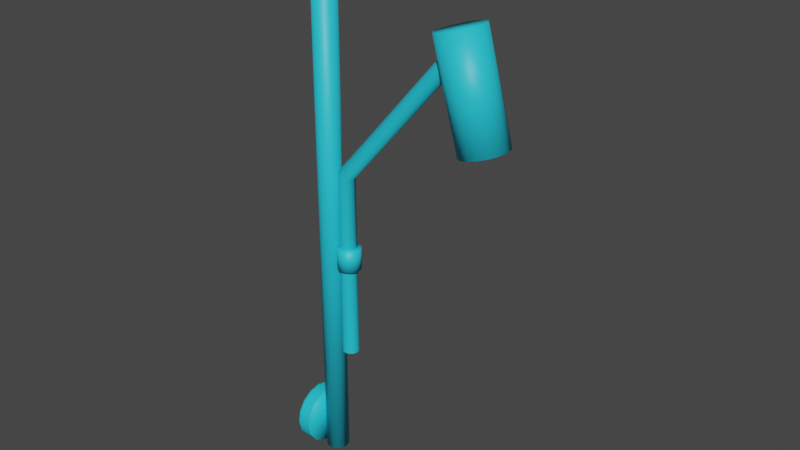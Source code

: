 # Source: light.blend  (saved by Blender 3.3.6; exported with 4.5.12 LTS)
import bpy
from mathutils import Matrix  # noqa: F401  (used for matrix-valued properties, if any)

bpy.ops.wm.read_factory_settings(use_empty=True)
scene = bpy.context.scene
scene.name = 'Scene'

# ---- collections
col_collection = bpy.data.collections.new('Collection'); scene.collection.children.link(col_collection)
col_backup_lamp = bpy.data.collections.new('backup lamp'); scene.collection.children.link(col_backup_lamp)

# ---- materials (node trees are filled in below, after node groups)
mat_chrome = bpy.data.materials.new('Chrome')
mat_chrome.use_transparent_shadow = False

# ---- material node trees
mat_chrome.use_nodes = True; mat_chrome.node_tree.nodes.clear()
_N = mat_chrome.node_tree.nodes; _L = mat_chrome.node_tree.links
n0 = _N.new('ShaderNodeBsdfPrincipled'); n0.name = 'Principled BSDF'; n0.location = (10, 300)
n0.distribution = 'GGX'
n0.subsurface_method = 'RANDOM_WALK_SKIN'
n0.inputs[0].default_value = (0.0192, 0.6189, 0.8, 1.0)
n0.inputs[3].default_value = 1.45
n0.inputs[27].default_value = (0.0, 0.0, 0.0, 1.0)
n0.inputs[28].default_value = 1.0
n1 = _N.new('ShaderNodeOutputMaterial'); n1.name = 'Material Output'; n1.location = (300, 300)
_L.new(n0.outputs[0], n1.inputs[0])
n1.is_active_output = True

# ---- world
world_world = bpy.data.worlds.new('World'); scene.world = world_world
world_world.use_nodes = True; world_world.node_tree.nodes.clear()
_N = world_world.node_tree.nodes; _L = world_world.node_tree.links
n0 = _N.new('ShaderNodeOutputWorld'); n0.name = 'World Output'; n0.location = (300, 300)
n1 = _N.new('ShaderNodeBackground'); n1.name = 'Background'; n1.location = (10, 300)
n1.inputs[0].default_value = (0.05088, 0.05088, 0.05088, 1.0)
_L.new(n1.outputs[0], n0.inputs[0])
n0.is_active_output = True
world_world.color = (0.05088, 0.05088, 0.05088)
world_world.use_sun_shadow = False
world_world.sun_shadow_jitter_overblur = 0.0

# ---- meshes
me_cylinder_004 = bpy.data.meshes.new('Cylinder.004')
me_cylinder_004.from_pydata([(-1.863e-09, 0.03253, 0.03253), (0.01627, 0.03253, 0.03253), (-1.863e-09, 0.03006, 0.02008), (0.01627, 0.03006, 0.02008), (0.0, 0.023, 0.009529), (0.01627, 0.023, 0.009529), (0.0, 0.01245, 0.002477), (0.01627, 0.01245, 0.002477), (0.0, 0.0, 0.0), (0.01627, 0.0, 0.0), (0.0, -0.01245, 0.002477), (0.01627, -0.01245, 0.002477), (0.0, -0.023, 0.009529), (0.01627, -0.023, 0.009529), (-1.863e-09, -0.03006, 0.02008), (0.01627, -0.03006, 0.02008), (-1.863e-09, -0.03253, 0.03253), (0.01627, -0.03253, 0.03253), (-3.725e-09, -0.03006, 0.04498), (0.01627, -0.03006, 0.04498), (-3.725e-09, -0.023, 0.05554), (0.01627, -0.023, 0.05554), (-5.588e-09, -0.01245, 0.06259), (0.01627, -0.01245, 0.06259), (-5.588e-09, 0.0, 0.06507), (0.01627, 0.0, 0.06507), (-5.588e-09, 0.01245, 0.06259), (0.01627, 0.01245, 0.06259), (-3.725e-09, 0.023, 0.05554), (0.01627, 0.023, 0.05554), (-3.725e-09, 0.03006, 0.04498), (0.01627, 0.03006, 0.04498), (0.01461, 0.03253, 0.03253), (0.01461, 0.03006, 0.02008), (0.01461, 0.023, 0.009529), (0.01461, 0.01245, 0.002477), (0.01461, 0.0, 0.0), (0.01461, -0.01245, 0.002477), (0.01461, -0.023, 0.009529), (0.01461, -0.03006, 0.02008), (0.01461, -0.03253, 0.03253), (0.01461, -0.03006, 0.04498), (0.01461, -0.023, 0.05554), (0.01461, -0.01245, 0.06259), (0.01461, 0.0, 0.06507), (0.01461, 0.01245, 0.06259), (0.01461, 0.023, 0.05554), (0.01461, 0.03006, 0.04498), (0.001811, 0.03006, 0.02008), (0.001811, 0.023, 0.009529), (0.001811, 0.01245, 0.002477), (0.001811, 0.0, 0.0), (0.001811, -0.01245, 0.002477), (0.001811, -0.023, 0.009529), (0.001811, -0.03006, 0.02008), (0.001811, -0.03253, 0.03253), (0.001811, -0.03006, 0.04498), (0.001811, -0.023, 0.05554), (0.001811, -0.01245, 0.06259), (0.001811, 0.0, 0.06507), (0.001811, 0.01245, 0.06259), (0.001811, 0.023, 0.05554), (0.001811, 0.03006, 0.04498), (0.001811, 0.03253, 0.03253), (0.0, 0.0, 0.0), (0.0286, 0.0127, -0.0002493), (0.0286, 0.0127, 0.6094), (0.03346, 0.01173, -0.0002493), (0.03346, 0.01173, 0.6094), (0.03758, 0.00898, -0.0002493), (0.03758, 0.00898, 0.6094), (0.04033, 0.00486, -0.0002493), (0.04033, 0.00486, 0.6094), (0.0413, 0.0, -0.0002493), (0.0413, 0.0, 0.6094), (0.04033, -0.00486, -0.0002493), (0.04033, -0.00486, 0.6094), (0.03758, -0.00898, -0.0002493), (0.03758, -0.00898, 0.6094), (0.03346, -0.01173, -0.0002493), (0.03346, -0.01173, 0.6094), (0.0286, -0.0127, -0.0002493), (0.0286, -0.0127, 0.6094), (0.02374, -0.01173, -0.0002493), (0.02374, -0.01173, 0.6094), (0.01962, -0.00898, -0.0002493), (0.01962, -0.00898, 0.6094), (0.01687, -0.00486, -0.0002493), (0.01687, -0.00486, 0.6094), (0.0159, 0.0, -0.0002493), (0.0159, 0.0, 0.6094), (0.01687, 0.00486, -0.0002493), (0.01687, 0.00486, 0.6094), (0.01962, 0.00898, -0.0002493), (0.01962, 0.00898, 0.6094), (0.02374, 0.01173, -0.0002493), (0.02374, 0.01173, 0.6094), (-1.863e-09, 0.03253, 0.5774), (0.01627, 0.03253, 0.5774), (1.863e-09, 0.03006, 0.5649), (0.01627, 0.03006, 0.5649), (5.588e-09, 0.023, 0.5543), (0.01627, 0.023, 0.5543), (9.313e-09, 0.01245, 0.5473), (0.01627, 0.01245, 0.5473), (9.313e-09, 0.0, 0.5448), (0.01627, 0.0, 0.5448), (9.313e-09, -0.01245, 0.5473), (0.01627, -0.01245, 0.5473), (5.588e-09, -0.023, 0.5543), (0.01627, -0.023, 0.5543), (1.863e-09, -0.03006, 0.5649), (0.01627, -0.03006, 0.5649), (-1.863e-09, -0.03253, 0.5774), (0.01627, -0.03253, 0.5774), (-5.588e-09, -0.03006, 0.5898), (0.01627, -0.03006, 0.5898), (-9.313e-09, -0.023, 0.6004), (0.01627, -0.023, 0.6004), (-9.313e-09, -0.01245, 0.6074), (0.01627, -0.01245, 0.6074), (-1.118e-08, 0.0, 0.6099), (0.01627, 0.0, 0.6099), (-9.313e-09, 0.01245, 0.6074), (0.01627, 0.01245, 0.6074), (-9.313e-09, 0.023, 0.6004), (0.01627, 0.023, 0.6004), (-5.588e-09, 0.03006, 0.5898), (0.01627, 0.03006, 0.5898), (0.01356, 0.03253, 0.5774), (0.01356, 0.03006, 0.5649), (0.01356, 0.023, 0.5543), (0.01356, 0.01245, 0.5473), (0.01356, 0.0, 0.5448), (0.01356, -0.01245, 0.5473), (0.01356, -0.023, 0.5543), (0.01356, -0.03006, 0.5649), (0.01356, -0.03253, 0.5774), (0.01356, -0.03006, 0.5898), (0.01356, -0.023, 0.6004), (0.01356, -0.01245, 0.6074), (0.01356, 0.0, 0.6099), (0.01356, 0.01245, 0.6074), (0.01356, 0.023, 0.6004), (0.01356, 0.03006, 0.5898), (0.00204, 0.03006, 0.5649), (0.00204, 0.023, 0.5543), (0.00204, 0.01245, 0.5473), (0.00204, 0.0, 0.5448), (0.00204, -0.01245, 0.5473), (0.00204, -0.023, 0.5543), (0.00204, -0.03006, 0.5649), (0.00204, -0.03253, 0.5774), (0.00204, -0.03006, 0.5898), (0.00204, -0.023, 0.6004), (0.00204, -0.01245, 0.6074), (0.00204, 0.0, 0.6099), (0.00204, 0.01245, 0.6074), (0.00204, 0.023, 0.6004), (0.00204, 0.03006, 0.5898), (0.00204, 0.03253, 0.5774), (0.1765, -0.00783, 0.4899), (0.174, -0.00452, 0.492), (0.1731, 5.194e-08, 0.4928), (0.174, 0.00452, 0.492), (0.1765, 0.00783, 0.4899), (0.1799, 0.009041, 0.4869), (0.1833, 0.00783, 0.4839), (0.1858, 0.004521, 0.4818), (0.1867, 8.024e-08, 0.481), (0.1858, -0.00452, 0.4818), (0.1833, -0.00783, 0.4839), (0.1799, -0.009041, 0.4869), (0.04747, -0.00783, 0.3399), (0.04437, -0.00452, 0.341), (0.04324, -5.965e-08, 0.3414), (0.04437, 0.00452, 0.341), (0.04747, 0.00783, 0.3399), (0.05171, 0.009041, 0.3383), (0.05595, 0.00783, 0.3367), (0.05905, 0.00452, 0.3356), (0.06019, -3.042e-08, 0.3351), (0.05905, -0.00452, 0.3356), (0.05595, -0.00783, 0.3367), (0.05171, -0.009041, 0.3383), (0.04719, -0.00783, 0.1336), (0.04388, -0.00452, 0.1336), (0.04267, -5.946e-08, 0.1336), (0.04388, 0.00452, 0.1336), (0.04719, 0.00783, 0.1336), (0.05171, 0.009041, 0.1336), (0.05623, 0.00783, 0.1336), (0.05954, 0.00452, 0.1336), (0.06075, -3.069e-08, 0.1336), (0.05954, -0.00452, 0.1336), (0.05623, -0.00783, 0.1336), (0.05171, -0.009041, 0.1336), (0.05235, 0.01264, 0.2337), (0.05235, 0.01264, 0.2573), (0.05719, 0.01168, 0.2337), (0.05719, 0.01168, 0.2573), (0.06129, 0.008936, 0.2337), (0.06129, 0.008936, 0.2573), (0.06403, 0.004836, 0.2337), (0.06403, 0.004836, 0.2573), (0.06499, 0.0, 0.2337), (0.06499, 0.0, 0.2573), (0.06403, -0.004836, 0.2337), (0.06403, -0.004836, 0.2573), (0.06129, -0.008936, 0.2337), (0.06129, -0.008936, 0.2573), (0.05719, -0.01168, 0.2337), (0.05719, -0.01168, 0.2573), (0.05235, -0.01264, 0.2337), (0.05235, -0.01264, 0.2573), (0.04752, -0.01168, 0.2337), (0.04752, -0.01168, 0.2573), (0.04342, -0.008936, 0.2337), (0.04342, -0.008936, 0.2573), (0.04068, -0.004836, 0.2337), (0.04068, -0.004836, 0.2573), (0.03971, 0.0, 0.2337), (0.03971, 0.0, 0.2573), (0.04068, 0.004836, 0.2337), (0.04068, 0.004836, 0.2573), (0.04342, 0.008936, 0.2337), (0.04342, 0.008936, 0.2573), (0.04752, 0.01168, 0.2337), (0.04752, 0.01168, 0.2573), (0.186, 0.02461, 0.5144), (0.2156, 0.02202, 0.4066), (0.195, 0.02274, 0.5169), (0.2237, 0.02034, 0.4088), (0.2027, 0.0174, 0.5191), (0.2306, 0.01557, 0.4107), (0.2079, 0.009417, 0.5205), (0.2352, 0.008426, 0.412), (0.2097, -1.196e-09, 0.521), (0.2368, -6.307e-09, 0.4124), (0.2079, -0.009417, 0.5205), (0.2352, -0.008426, 0.412), (0.2027, -0.0174, 0.5191), (0.2306, -0.01557, 0.4107), (0.195, -0.02274, 0.5169), (0.2237, -0.02034, 0.4088), (0.186, -0.02461, 0.5144), (0.2156, -0.02202, 0.4066), (0.1769, -0.02274, 0.512), (0.2075, -0.02034, 0.4043), (0.1692, -0.0174, 0.5098), (0.2006, -0.01557, 0.4024), (0.164, -0.009417, 0.5084), (0.196, -0.008426, 0.4012), (0.1622, 3.886e-09, 0.5079), (0.1944, -1.759e-09, 0.4007), (0.164, 0.009417, 0.5084), (0.196, 0.008426, 0.4012), (0.1692, 0.0174, 0.5098), (0.2006, 0.01557, 0.4024), (0.1769, 0.02274, 0.512), (0.2075, 0.02034, 0.4043), (0.2247, 0.02274, 0.4091), (0.2156, 0.02461, 0.4066), (0.2324, 0.0174, 0.4112), (0.2375, 0.009417, 0.4126), (0.2393, -6.574e-09, 0.4131), (0.2375, -0.009417, 0.4126), (0.2324, -0.0174, 0.4112), (0.2247, -0.02274, 0.4091), (0.2156, -0.02461, 0.4066), (0.2065, -0.02274, 0.4041), (0.1988, -0.0174, 0.402), (0.1937, -0.009417, 0.4005), (0.1919, -1.491e-09, 0.4), (0.1937, 0.009417, 0.4005), (0.1988, 0.0174, 0.402), (0.2065, 0.02274, 0.4041), (0.2182, 0.02034, 0.4288), (0.2101, 0.02202, 0.4265), (0.2251, 0.01557, 0.4307), (0.2297, 0.008426, 0.4319), (0.2313, -5.311e-09, 0.4324), (0.2297, -0.008426, 0.4319), (0.2251, -0.01557, 0.4307), (0.2182, -0.02034, 0.4288), (0.2101, -0.02202, 0.4265), (0.202, -0.02034, 0.4243), (0.1951, -0.01557, 0.4224), (0.1905, -0.008426, 0.4212), (0.1889, -7.632e-10, 0.4207), (0.1905, 0.008426, 0.4212), (0.1951, 0.01557, 0.4224), (0.202, 0.02034, 0.4243), (0.2117, -0.02202, 0.4206), (0.2036, -0.02034, 0.4184), (0.2198, 0.02034, 0.4229), (0.2267, 0.01557, 0.4248), (0.1967, -0.01557, 0.4165), (0.2313, 0.008426, 0.426), (0.1921, -0.008426, 0.4153), (0.233, -5.605e-09, 0.4265), (0.1905, -1.057e-09, 0.4148), (0.2313, -0.008426, 0.426), (0.1921, 0.008426, 0.4153), (0.2267, -0.01557, 0.4248), (0.1967, 0.01557, 0.4165), (0.2198, -0.02034, 0.4229), (0.2036, 0.02034, 0.4184), (0.2117, 0.02202, 0.4206), (0.1967, -0.01557, 0.4165), (0.1921, -0.008426, 0.4153)], [(310, 309)], [(32, 1, 3, 33), (33, 3, 5, 34), (34, 5, 7, 35), (35, 7, 9, 36), (36, 9, 11, 37), (37, 11, 13, 38), (38, 13, 15, 39), (39, 15, 17, 40), (40, 17, 19, 41), (41, 19, 21, 42), (42, 21, 23, 43), (43, 23, 25, 44), (44, 25, 27, 45), (45, 27, 29, 46), (3, 1, 31, 29, 27, 25, 23, 21, 19, 17, 15, 13, 11, 9, 7, 5), (46, 29, 31, 47), (47, 31, 1, 32), (0, 2, 4, 6, 8, 10, 12, 14, 16, 18, 20, 22, 24, 26, 28, 30), (62, 47, 32, 63), (61, 46, 47, 62), (60, 45, 46, 61), (59, 44, 45, 60), (58, 43, 44, 59), (57, 42, 43, 58), (56, 41, 42, 57), (55, 40, 41, 56), (54, 39, 40, 55), (53, 38, 39, 54), (52, 37, 38, 53), (51, 36, 37, 52), (50, 35, 36, 51), (49, 34, 35, 50), (48, 33, 34, 49), (63, 32, 33, 48), (0, 63, 48, 2), (2, 48, 49, 4), (4, 49, 50, 6), (6, 50, 51, 8), (8, 51, 52, 10), (10, 52, 53, 12), (12, 53, 54, 14), (14, 54, 55, 16), (16, 55, 56, 18), (18, 56, 57, 20), (20, 57, 58, 22), (22, 58, 59, 24), (24, 59, 60, 26), (26, 60, 61, 28), (28, 61, 62, 30), (30, 62, 63, 0), (65, 66, 68, 67), (67, 68, 70, 69), (69, 70, 72, 71), (71, 72, 74, 73), (73, 74, 76, 75), (75, 76, 78, 77), (77, 78, 80, 79), (79, 80, 82, 81), (81, 82, 84, 83), (83, 84, 86, 85), (85, 86, 88, 87), (87, 88, 90, 89), (89, 90, 92, 91), (91, 92, 94, 93), (68, 66, 96, 94, 92, 90, 88, 86, 84, 82, 80, 78, 76, 74, 72, 70), (93, 94, 96, 95), (95, 96, 66, 65), (65, 67, 69, 71, 73, 75, 77, 79, 81, 83, 85, 87, 89, 91, 93, 95), (129, 98, 100, 130), (130, 100, 102, 131), (131, 102, 104, 132), (132, 104, 106, 133), (133, 106, 108, 134), (134, 108, 110, 135), (135, 110, 112, 136), (136, 112, 114, 137), (137, 114, 116, 138), (138, 116, 118, 139), (139, 118, 120, 140), (140, 120, 122, 141), (141, 122, 124, 142), (142, 124, 126, 143), (100, 98, 128, 126, 124, 122, 120, 118, 116, 114, 112, 110, 108, 106, 104, 102), (143, 126, 128, 144), (144, 128, 98, 129), (97, 99, 101, 103, 105, 107, 109, 111, 113, 115, 117, 119, 121, 123, 125, 127), (159, 144, 129, 160), (158, 143, 144, 159), (157, 142, 143, 158), (156, 141, 142, 157), (155, 140, 141, 156), (154, 139, 140, 155), (153, 138, 139, 154), (152, 137, 138, 153), (151, 136, 137, 152), (150, 135, 136, 151), (149, 134, 135, 150), (148, 133, 134, 149), (147, 132, 133, 148), (146, 131, 132, 147), (145, 130, 131, 146), (160, 129, 130, 145), (97, 160, 145, 99), (99, 145, 146, 101), (101, 146, 147, 103), (103, 147, 148, 105), (105, 148, 149, 107), (107, 149, 150, 109), (109, 150, 151, 111), (111, 151, 152, 113), (113, 152, 153, 115), (115, 153, 154, 117), (117, 154, 155, 119), (119, 155, 156, 121), (121, 156, 157, 123), (123, 157, 158, 125), (125, 158, 159, 127), (127, 159, 160, 97), (161, 173, 184, 172), (162, 174, 173, 161), (163, 175, 174, 162), (164, 176, 175, 163), (165, 177, 176, 164), (166, 178, 177, 165), (167, 179, 178, 166), (168, 180, 179, 167), (169, 181, 180, 168), (170, 182, 181, 169), (171, 183, 182, 170), (172, 184, 183, 171), (173, 185, 196, 184), (174, 186, 185, 173), (175, 187, 186, 174), (176, 188, 187, 175), (177, 189, 188, 176), (178, 190, 189, 177), (179, 191, 190, 178), (180, 192, 191, 179), (181, 193, 192, 180), (182, 194, 193, 181), (183, 195, 194, 182), (184, 196, 195, 183), (197, 198, 200, 199), (199, 200, 202, 201), (201, 202, 204, 203), (203, 204, 206, 205), (205, 206, 208, 207), (207, 208, 210, 209), (209, 210, 212, 211), (211, 212, 214, 213), (213, 214, 216, 215), (215, 216, 218, 217), (217, 218, 220, 219), (219, 220, 222, 221), (221, 222, 224, 223), (223, 224, 226, 225), (200, 198, 228, 226, 224, 222, 220, 218, 216, 214, 212, 210, 208, 206, 204, 202), (225, 226, 228, 227), (227, 228, 198, 197), (197, 199, 201, 203, 205, 207, 209, 211, 213, 215, 217, 219, 221, 223, 225, 227), (229, 231, 261, 262), (231, 233, 263, 261), (233, 235, 264, 263), (235, 237, 265, 264), (237, 239, 266, 265), (239, 241, 267, 266), (241, 243, 268, 267), (243, 245, 269, 268), (245, 247, 270, 269), (247, 249, 271, 270), (249, 251, 272, 271), (251, 253, 273, 272), (253, 255, 274, 273), (255, 257, 275, 274), (294, 286, 285, 293), (257, 259, 276, 275), (259, 229, 262, 276), (229, 259, 257, 255, 253, 251, 249, 247, 245, 243, 241, 239, 237, 235, 233, 231), (230, 262, 261, 232), (232, 261, 263, 234), (234, 263, 264, 236), (236, 264, 265, 238), (238, 265, 266, 240), (240, 266, 267, 242), (242, 267, 268, 244), (244, 268, 269, 246), (246, 269, 270, 248), (248, 270, 271, 250), (250, 271, 272, 252), (252, 272, 273, 254), (254, 273, 274, 256), (256, 274, 275, 258), (258, 275, 276, 260), (260, 276, 262, 230), (277, 279, 280, 281, 282, 283, 284, 285, 286, 287, 288, 289, 290, 291, 292, 278), (296, 279, 277, 295), (297, 287, 286, 294), (298, 280, 279, 296), (299, 288, 287, 297), (300, 281, 280, 298), (301, 289, 288, 299), (302, 282, 281, 300), (303, 290, 289, 301), (304, 283, 282, 302), (305, 291, 290, 303), (306, 284, 283, 304), (307, 292, 291, 305), (293, 285, 284, 306), (295, 277, 278, 308), (308, 278, 292, 307), (230, 308, 307, 260), (232, 295, 308, 230), (246, 293, 306, 244), (260, 307, 305, 258), (244, 306, 304, 242), (258, 305, 303, 256), (242, 304, 302, 240), (256, 303, 301, 254), (240, 302, 300, 238), (254, 301, 299, 252), (238, 300, 298, 236), (252, 299, 297, 250), (236, 298, 296, 234), (250, 297, 294, 248), (234, 296, 295, 232), (248, 294, 293, 246)])
me_cylinder_004.polygons.foreach_set('use_smooth', [True] * 226)
_uv = me_cylinder_004.uv_layers.new(name='UVMap')
_uv.uv.foreach_set('vector', [0.6706, 0.2175, 0.6733, 0.2175, 0.6733, 0.2383, 0.6706, 0.2383, 0.6706, 0.2383, 0.6733, 0.2383, 0.6733, 0.2575, 0.6706, 0.2575, 0.6706, 0.2575, 0.6733, 0.2575, 0.6733, 0.2723, 0.6706, 0.2723, 0.6706, 0.2723, 0.6733, 0.2723, 0.6733, 0.2915, 0.6706, 0.2915, 0.6706, 0.2915, 0.6733, 0.2915, 0.6733, 0.3123, 0.6706, 0.3123, 0.6706, 0.3123, 0.6733, 0.3123, 0.6733, 0.3316, 0.6706, 0.3316, 0.6597, 0.07403, 0.6625, 0.07403, 0.6625, 0.08875, 0.6597, 0.08875, 0.6597, 0.08875, 0.6625, 0.08875, 0.6625, 0.108, 0.6597, 0.108, 0.6597, 0.108, 0.6625, 0.108, 0.6625, 0.1288, 0.6597, 0.1288, 0.6597, 0.1288, 0.6625, 0.1288, 0.6625, 0.1481, 0.6597, 0.1481, 0.6118, 0.1628, 0.6091, 0.1628, 0.6091, 0.1481, 0.6118, 0.1481, 0.6118, 0.1481, 0.6091, 0.1481, 0.6091, 0.1288, 0.6118, 0.1288, 0.6118, 0.1288, 0.6091, 0.1288, 0.6091, 0.108, 0.6118, 0.108, 0.6118, 0.108, 0.6091, 0.108, 0.6091, 0.08875, 0.6118, 0.08875, 0.568, 0.2962, 0.5827, 0.3109, 0.5907, 0.3301, 0.5907, 0.351, 0.5827, 0.3702, 0.568, 0.3849, 0.5487, 0.3929, 0.5279, 0.3929, 0.5087, 0.3849, 0.4939, 0.3702, 0.486, 0.351, 0.486, 0.3301, 0.4939, 0.3109, 0.5087, 0.2962, 0.5279, 0.2882, 0.5487, 0.2882, 0.6706, 0.1835, 0.6733, 0.1835, 0.6733, 0.1982, 0.6706, 0.1982, 0.6706, 0.1982, 0.6733, 0.1982, 0.6733, 0.2175, 0.6706, 0.2175, 0.5087, 0.5056, 0.5279, 0.4976, 0.5487, 0.4976, 0.568, 0.5056, 0.5827, 0.5203, 0.5907, 0.5395, 0.5907, 0.5603, 0.5827, 0.5796, 0.568, 0.5943, 0.5487, 0.6023, 0.5279, 0.6023, 0.5087, 0.5943, 0.4939, 0.5796, 0.486, 0.5603, 0.486, 0.5395, 0.4939, 0.5203, 0.6496, 0.1982, 0.6706, 0.1982, 0.6706, 0.2175, 0.6496, 0.2175, 0.6496, 0.1835, 0.6706, 0.1835, 0.6706, 0.1982, 0.6496, 0.1982, 0.6328, 0.108, 0.6118, 0.108, 0.6118, 0.08875, 0.6328, 0.08875, 0.6328, 0.1288, 0.6118, 0.1288, 0.6118, 0.108, 0.6328, 0.108, 0.6328, 0.1481, 0.6118, 0.1481, 0.6118, 0.1288, 0.6328, 0.1288, 0.6328, 0.1628, 0.6118, 0.1628, 0.6118, 0.1481, 0.6328, 0.1481, 0.6387, 0.1288, 0.6597, 0.1288, 0.6597, 0.1481, 0.6387, 0.1481, 0.6387, 0.108, 0.6597, 0.108, 0.6597, 0.1288, 0.6387, 0.1288, 0.6387, 0.08875, 0.6597, 0.08875, 0.6597, 0.108, 0.6387, 0.108, 0.6387, 0.07403, 0.6597, 0.07403, 0.6597, 0.08875, 0.6387, 0.08875, 0.6496, 0.3123, 0.6706, 0.3123, 0.6706, 0.3316, 0.6496, 0.3316, 0.6496, 0.2915, 0.6706, 0.2915, 0.6706, 0.3123, 0.6496, 0.3123, 0.6496, 0.2723, 0.6706, 0.2723, 0.6706, 0.2915, 0.6496, 0.2915, 0.6496, 0.2575, 0.6706, 0.2575, 0.6706, 0.2723, 0.6496, 0.2723, 0.6496, 0.2383, 0.6706, 0.2383, 0.6706, 0.2575, 0.6496, 0.2575, 0.6496, 0.2175, 0.6706, 0.2175, 0.6706, 0.2383, 0.6496, 0.2383, 0.6466, 0.2175, 0.6496, 0.2175, 0.6496, 0.2383, 0.6466, 0.2383, 0.6466, 0.2383, 0.6496, 0.2383, 0.6496, 0.2575, 0.6466, 0.2575, 0.6466, 0.2575, 0.6496, 0.2575, 0.6496, 0.2723, 0.6466, 0.2723, 0.6466, 0.2723, 0.6496, 0.2723, 0.6496, 0.2915, 0.6466, 0.2915, 0.6466, 0.2915, 0.6496, 0.2915, 0.6496, 0.3123, 0.6466, 0.3123, 0.6466, 0.3123, 0.6496, 0.3123, 0.6496, 0.3316, 0.6466, 0.3316, 0.6358, 0.07403, 0.6387, 0.07403, 0.6387, 0.08875, 0.6358, 0.08875, 0.6358, 0.08875, 0.6387, 0.08875, 0.6387, 0.108, 0.6358, 0.108, 0.6358, 0.108, 0.6387, 0.108, 0.6387, 0.1288, 0.6358, 0.1288, 0.6358, 0.1288, 0.6387, 0.1288, 0.6387, 0.1481, 0.6358, 0.1481, 0.6358, 0.1628, 0.6328, 0.1628, 0.6328, 0.1481, 0.6358, 0.1481, 0.6358, 0.1481, 0.6328, 0.1481, 0.6328, 0.1288, 0.6358, 0.1288, 0.6358, 0.1288, 0.6328, 0.1288, 0.6328, 0.108, 0.6358, 0.108, 0.6358, 0.108, 0.6328, 0.108, 0.6328, 0.08875, 0.6358, 0.08875, 0.6466, 0.1835, 0.6496, 0.1835, 0.6496, 0.1982, 0.6466, 0.1982, 0.6466, 0.1982, 0.6496, 0.1982, 0.6496, 0.2175, 0.6466, 0.2175, 0.3779, 0.0, 0.3779, 1.0, 0.3704, 1.0, 0.3704, 0.0, 0.486, 0.0, 0.486, 1.0, 0.4802, 1.0, 0.4802, 0.0, 0.4802, 0.0, 0.4802, 1.0, 0.4727, 1.0, 0.4727, 0.0, 0.4727, 0.0, 0.4727, 1.0, 0.4646, 1.0, 0.4646, 0.0, 0.4646, 0.0, 0.4646, 1.0, 0.4571, 1.0, 0.4571, 0.0, 0.4282, 0.0, 0.4282, 1.0, 0.4224, 1.0, 0.4224, 0.0, 0.4224, 0.0, 0.4224, 1.0, 0.4149, 1.0, 0.4149, 0.0, 0.4149, 0.0, 0.4149, 1.0, 0.4068, 1.0, 0.4068, 0.0, 0.4068, 0.0, 0.4068, 1.0, 0.3993, 1.0, 0.3993, 0.0, 0.4571, 0.0, 0.4571, 1.0, 0.4513, 1.0, 0.4513, 0.0, 0.4513, 0.0, 0.4513, 1.0, 0.4438, 1.0, 0.4438, 0.0, 0.4438, 0.0, 0.4438, 1.0, 0.4357, 1.0, 0.4357, 0.0, 0.4357, 0.0, 0.4357, 1.0, 0.4282, 1.0, 0.4282, 0.0, 0.3993, 0.0, 0.3993, 1.0, 0.3935, 1.0, 0.3935, 0.0, 0.09121, 0.6655, 0.0837, 0.6624, 0.07795, 0.6566, 0.07484, 0.6491, 0.07484, 0.641, 0.07795, 0.6335, 0.0837, 0.6277, 0.09121, 0.6246, 0.09934, 0.6246, 0.1069, 0.6277, 0.1126, 0.6335, 0.1157, 0.641, 0.1157, 0.6491, 0.1126, 0.6566, 0.1069, 0.6624, 0.09934, 0.6655, 0.3935, 0.0, 0.3935, 1.0, 0.386, 1.0, 0.386, 0.0, 0.386, 0.0, 0.386, 1.0, 0.3779, 1.0, 0.3779, 0.0, 0.04284, 0.6624, 0.03709, 0.6566, 0.03398, 0.6491, 0.03398, 0.641, 0.03709, 0.6335, 0.04284, 0.6277, 0.05035, 0.6246, 0.05848, 0.6246, 0.06599, 0.6277, 0.07173, 0.6335, 0.07484, 0.641, 0.07484, 0.6491, 0.07173, 0.6566, 0.06599, 0.6624, 0.05848, 0.6655, 0.05035, 0.6655, 0.64, 0.4862, 0.6355, 0.4862, 0.6355, 0.4669, 0.64, 0.4669, 0.6313, 0.0, 0.6358, 0.0, 0.6358, 0.01472, 0.6313, 0.01472, 0.6313, 0.01472, 0.6358, 0.01472, 0.6358, 0.03396, 0.6313, 0.03396, 0.6313, 0.03396, 0.6358, 0.03396, 0.6358, 0.05479, 0.6313, 0.05479, 0.6313, 0.05479, 0.6358, 0.05479, 0.6358, 0.07403, 0.6313, 0.07403, 0.6313, 0.07403, 0.6358, 0.07403, 0.6358, 0.08875, 0.6313, 0.08875, 0.658, 0.01472, 0.6625, 0.01472, 0.6625, 0.03396, 0.658, 0.03396, 0.658, 0.03396, 0.6625, 0.03396, 0.6625, 0.05479, 0.658, 0.05479, 0.658, 0.05479, 0.6625, 0.05479, 0.6625, 0.07403, 0.658, 0.07403, 0.6577, 0.3929, 0.6622, 0.3929, 0.6622, 0.4076, 0.6577, 0.4076, 0.6577, 0.4076, 0.6622, 0.4076, 0.6622, 0.4269, 0.6577, 0.4269, 0.6577, 0.4269, 0.6622, 0.4269, 0.6622, 0.4477, 0.6577, 0.4477, 0.6577, 0.4477, 0.6622, 0.4477, 0.6622, 0.4669, 0.6577, 0.4669, 0.64, 0.5409, 0.6355, 0.5409, 0.6355, 0.5262, 0.64, 0.5262, 0.4939, 0.2062, 0.5087, 0.1915, 0.5279, 0.1835, 0.5487, 0.1835, 0.568, 0.1915, 0.5827, 0.2062, 0.5907, 0.2255, 0.5907, 0.2463, 0.5827, 0.2655, 0.568, 0.2802, 0.5487, 0.2882, 0.5279, 0.2882, 0.5087, 0.2802, 0.4939, 0.2655, 0.486, 0.2463, 0.486, 0.2255, 0.64, 0.5262, 0.6355, 0.5262, 0.6355, 0.507, 0.64, 0.507, 0.64, 0.507, 0.6355, 0.507, 0.6355, 0.4862, 0.64, 0.4862, 0.5279, 0.4976, 0.5087, 0.4896, 0.4939, 0.4749, 0.486, 0.4557, 0.486, 0.4348, 0.4939, 0.4156, 0.5087, 0.4009, 0.5279, 0.3929, 0.5487, 0.3929, 0.568, 0.4009, 0.5827, 0.4156, 0.5907, 0.4348, 0.5907, 0.4557, 0.5827, 0.4749, 0.568, 0.4896, 0.5487, 0.4976, 0.6588, 0.507, 0.64, 0.507, 0.64, 0.4862, 0.6588, 0.4862, 0.6588, 0.5262, 0.64, 0.5262, 0.64, 0.507, 0.6588, 0.507, 0.6588, 0.5409, 0.64, 0.5409, 0.64, 0.5262, 0.6588, 0.5262, 0.6389, 0.4477, 0.6577, 0.4477, 0.6577, 0.4669, 0.6389, 0.4669, 0.6389, 0.4269, 0.6577, 0.4269, 0.6577, 0.4477, 0.6389, 0.4477, 0.6389, 0.4076, 0.6577, 0.4076, 0.6577, 0.4269, 0.6389, 0.4269, 0.6389, 0.3929, 0.6577, 0.3929, 0.6577, 0.4076, 0.6389, 0.4076, 0.6391, 0.05479, 0.658, 0.05479, 0.658, 0.07403, 0.6391, 0.07403, 0.6391, 0.03396, 0.658, 0.03396, 0.658, 0.05479, 0.6391, 0.05479, 0.6391, 0.01472, 0.658, 0.01472, 0.658, 0.03396, 0.6391, 0.03396, 0.6124, 0.07403, 0.6313, 0.07403, 0.6313, 0.08875, 0.6124, 0.08875, 0.6124, 0.05479, 0.6313, 0.05479, 0.6313, 0.07403, 0.6124, 0.07403, 0.6124, 0.03396, 0.6313, 0.03396, 0.6313, 0.05479, 0.6124, 0.05479, 0.6124, 0.01472, 0.6313, 0.01472, 0.6313, 0.03396, 0.6124, 0.03396, 0.6124, 0.0, 0.6313, 0.0, 0.6313, 0.01472, 0.6124, 0.01472, 0.6588, 0.4862, 0.64, 0.4862, 0.64, 0.4669, 0.6588, 0.4669, 0.6622, 0.4862, 0.6588, 0.4862, 0.6588, 0.4669, 0.6622, 0.4669, 0.6091, 0.0, 0.6124, 0.0, 0.6124, 0.01472, 0.6091, 0.01472, 0.6091, 0.01472, 0.6124, 0.01472, 0.6124, 0.03396, 0.6091, 0.03396, 0.6091, 0.03396, 0.6124, 0.03396, 0.6124, 0.05479, 0.6091, 0.05479, 0.6091, 0.05479, 0.6124, 0.05479, 0.6124, 0.07403, 0.6091, 0.07403, 0.6358, 0.0, 0.6391, 0.0, 0.6391, 0.01472, 0.6358, 0.01472, 0.6358, 0.01472, 0.6391, 0.01472, 0.6391, 0.03396, 0.6358, 0.03396, 0.6358, 0.03396, 0.6391, 0.03396, 0.6391, 0.05479, 0.6358, 0.05479, 0.6358, 0.05479, 0.6391, 0.05479, 0.6391, 0.07403, 0.6358, 0.07403, 0.6355, 0.3929, 0.6389, 0.3929, 0.6389, 0.4076, 0.6355, 0.4076, 0.6355, 0.4076, 0.6389, 0.4076, 0.6389, 0.4269, 0.6355, 0.4269, 0.6355, 0.4269, 0.6389, 0.4269, 0.6389, 0.4477, 0.6355, 0.4477, 0.6355, 0.4477, 0.6389, 0.4477, 0.6389, 0.4669, 0.6355, 0.4669, 0.6622, 0.5409, 0.6588, 0.5409, 0.6588, 0.5262, 0.6622, 0.5262, 0.6622, 0.5262, 0.6588, 0.5262, 0.6588, 0.507, 0.6622, 0.507, 0.6622, 0.507, 0.6588, 0.507, 0.6588, 0.4862, 0.6622, 0.4862, 0.12, 0.6229, 0.006167, 0.3208, 0.01379, 0.3208, 0.1271, 0.6204, 0.1141, 0.6246, 0.0, 0.3206, 0.006167, 0.3208, 0.12, 0.6229, 0.3046, 0.0, 0.2736, 0.2527, 0.267, 0.254, 0.298, 0.001907, 0.3122, 0.0006014, 0.2813, 0.2527, 0.2736, 0.2527, 0.3046, 0.0, 0.3188, 0.00355, 0.288, 0.2539, 0.2813, 0.2527, 0.3122, 0.0006014, 0.254, 0.002794, 0.1407, 0.3023, 0.1337, 0.3021, 0.2475, 0.0, 0.2612, 0.005378, 0.1483, 0.3024, 0.1407, 0.3023, 0.254, 0.002794, 0.267, 0.00706, 0.1545, 0.3022, 0.1483, 0.3024, 0.2612, 0.005378, 0.3637, 0.5731, 0.3332, 0.3305, 0.3398, 0.3318, 0.3704, 0.5751, 0.3561, 0.5737, 0.3255, 0.3305, 0.3332, 0.3305, 0.3637, 0.5731, 0.3495, 0.5767, 0.3188, 0.3318, 0.3255, 0.3305, 0.3561, 0.5737, 0.1271, 0.6204, 0.01379, 0.3208, 0.02084, 0.3206, 0.1337, 0.6176, 0.006167, 0.3208, 0.1199, 0.002093, 0.1271, 0.004668, 0.01379, 0.3208, 0.0, 0.3206, 0.114, 0.0, 0.1199, 0.002093, 0.006167, 0.3208, 0.2736, 0.2527, 0.3046, 0.5922, 0.298, 0.5928, 0.267, 0.254, 0.2813, 0.2527, 0.3122, 0.5915, 0.3046, 0.5922, 0.2736, 0.2527, 0.288, 0.2539, 0.3188, 0.5909, 0.3122, 0.5915, 0.2813, 0.2527, 0.1407, 0.3023, 0.254, 0.6185, 0.2474, 0.6208, 0.1337, 0.3021, 0.1483, 0.3024, 0.2611, 0.6159, 0.254, 0.6185, 0.1407, 0.3023, 0.1545, 0.3022, 0.267, 0.6138, 0.2611, 0.6159, 0.1483, 0.3024, 0.3332, 0.3305, 0.3637, 0.001302, 0.3704, 0.001922, 0.3398, 0.3318, 0.3255, 0.3305, 0.3561, 0.0005983, 0.3637, 0.001302, 0.3332, 0.3305, 0.3188, 0.3318, 0.3495, 0.0, 0.3561, 0.0005983, 0.3255, 0.3305, 0.01379, 0.3208, 0.1271, 0.004668, 0.1337, 0.007035, 0.02084, 0.3206, 0.2538, 0.6208, 0.2538, 0.6595, 0.2457, 0.6595, 0.2457, 0.6208, 0.2457, 0.6208, 0.2457, 0.6595, 0.2382, 0.6595, 0.2382, 0.6208, 0.3704, 0.5767, 0.3704, 0.6154, 0.3629, 0.6154, 0.3629, 0.5767, 0.3629, 0.5767, 0.3629, 0.6154, 0.3548, 0.6154, 0.3548, 0.5767, 0.3548, 0.5767, 0.3548, 0.6154, 0.3473, 0.6154, 0.3473, 0.5767, 0.5147, 0.6023, 0.5147, 0.641, 0.509, 0.641, 0.509, 0.6023, 0.509, 0.6023, 0.509, 0.641, 0.5015, 0.641, 0.5015, 0.6023, 0.5015, 0.6023, 0.5015, 0.641, 0.4934, 0.641, 0.4934, 0.6023, 0.4934, 0.6023, 0.4934, 0.641, 0.486, 0.641, 0.486, 0.6023, 0.6658, 0.6556, 0.6658, 0.6943, 0.6601, 0.6943, 0.6601, 0.6556, 0.6601, 0.6556, 0.6601, 0.6943, 0.6526, 0.6943, 0.6526, 0.6556, 0.6526, 0.6556, 0.6526, 0.6943, 0.6445, 0.6943, 0.6445, 0.6556, 0.6445, 0.6556, 0.6445, 0.6943, 0.637, 0.6943, 0.637, 0.6556, 0.637, 0.6556, 0.637, 0.6943, 0.6313, 0.6943, 0.6313, 0.6556, 0.5907, 0.68, 0.5907, 0.6719, 0.5937, 0.6644, 0.5995, 0.6587, 0.6069, 0.6556, 0.615, 0.6556, 0.6225, 0.6587, 0.6282, 0.6644, 0.6313, 0.6719, 0.6313, 0.68, 0.6282, 0.6875, 0.6225, 0.6932, 0.615, 0.6963, 0.6069, 0.6963, 0.5995, 0.6932, 0.5937, 0.6875, 0.267, 0.6208, 0.267, 0.6595, 0.2613, 0.6595, 0.2613, 0.6208, 0.2613, 0.6208, 0.2613, 0.6595, 0.2538, 0.6595, 0.2538, 0.6208, 0.6466, 0.3479, 0.6497, 0.3404, 0.6555, 0.3347, 0.6629, 0.3316, 0.671, 0.3316, 0.6785, 0.3347, 0.6842, 0.3404, 0.6873, 0.3479, 0.6873, 0.3559, 0.6842, 0.3634, 0.6785, 0.3691, 0.671, 0.3722, 0.6629, 0.3722, 0.6555, 0.3691, 0.6497, 0.3634, 0.6466, 0.3559, 0.5907, 0.3929, 0.6052, 0.3929, 0.6052, 0.5764, 0.5907, 0.5764, 0.6052, 0.3929, 0.621, 0.3929, 0.621, 0.5764, 0.6052, 0.5764, 0.621, 0.3929, 0.6355, 0.3929, 0.6355, 0.5764, 0.621, 0.5764, 0.5531, 0.1835, 0.542, 0.1835, 0.542, 7.451e-09, 0.5531, 0.0, 0.542, 0.1835, 0.5274, 0.1835, 0.5274, 7.451e-09, 0.542, 7.451e-09, 0.5274, 0.1835, 0.5117, 0.1835, 0.5117, 7.451e-09, 0.5274, 7.451e-09, 0.5117, 0.1835, 0.4971, 0.1835, 0.4971, 2.98e-08, 0.5117, 7.451e-09, 0.4971, 0.1835, 0.486, 0.1835, 0.486, 3.725e-08, 0.4971, 2.98e-08, 0.6091, 0.1835, 0.5945, 0.1835, 0.5945, 1.118e-08, 0.6091, 3.725e-08, 0.5945, 0.1835, 0.5788, 0.1835, 0.5788, 1.118e-08, 0.5945, 1.118e-08, 0.5788, 0.1835, 0.5642, 0.1835, 0.5642, 7.451e-09, 0.5788, 1.118e-08, 0.5642, 0.1835, 0.5531, 0.1835, 0.5531, 0.0, 0.5642, 7.451e-09, 0.5907, 0.1835, 0.6052, 0.1835, 0.6052, 0.367, 0.5907, 0.367, 0.6052, 0.1835, 0.621, 0.1835, 0.621, 0.367, 0.6052, 0.367, 0.1576, 0.6579, 0.1676, 0.6579, 0.1676, 0.6709, 0.1576, 0.6709, 0.621, 0.1835, 0.6355, 0.1835, 0.6355, 0.367, 0.621, 0.367, 0.6355, 0.1835, 0.6466, 0.1835, 0.6466, 0.367, 0.6355, 0.367, 0.6638, 0.6384, 0.6527, 0.6496, 0.6381, 0.6556, 0.6224, 0.6556, 0.6078, 0.6496, 0.5967, 0.6384, 0.5907, 0.6239, 0.5907, 0.6081, 0.5967, 0.5936, 0.6078, 0.5824, 0.6224, 0.5764, 0.6381, 0.5764, 0.6527, 0.5824, 0.6638, 0.5936, 0.6698, 0.6081, 0.6698, 0.6239, 0.2865, 0.6625, 0.2842, 0.666, 0.273, 0.6549, 0.2766, 0.6525, 0.2766, 0.6525, 0.273, 0.6549, 0.267, 0.6403, 0.2712, 0.6395, 0.2712, 0.6395, 0.267, 0.6403, 0.267, 0.6246, 0.2712, 0.6254, 0.2712, 0.6254, 0.267, 0.6246, 0.273, 0.61, 0.2766, 0.6124, 0.2766, 0.6124, 0.273, 0.61, 0.2842, 0.5989, 0.2865, 0.6024, 0.2865, 0.6024, 0.2842, 0.5989, 0.2987, 0.5928, 0.2995, 0.597, 0.2995, 0.597, 0.2987, 0.5928, 0.3145, 0.5928, 0.3136, 0.597, 0.3136, 0.597, 0.3145, 0.5928, 0.329, 0.5989, 0.3267, 0.6024, 0.3267, 0.6024, 0.329, 0.5989, 0.3402, 0.61, 0.3366, 0.6124, 0.3366, 0.6124, 0.3402, 0.61, 0.3462, 0.6246, 0.342, 0.6254, 0.342, 0.6254, 0.3462, 0.6246, 0.3462, 0.6403, 0.342, 0.6395, 0.342, 0.6395, 0.3462, 0.6403, 0.3402, 0.6549, 0.3366, 0.6525, 0.3366, 0.6525, 0.3402, 0.6549, 0.329, 0.666, 0.3267, 0.6625, 0.3267, 0.6625, 0.329, 0.666, 0.3145, 0.672, 0.3136, 0.6679, 0.3136, 0.6679, 0.3145, 0.672, 0.2987, 0.672, 0.2995, 0.6679, 0.2995, 0.6679, 0.2987, 0.672, 0.2842, 0.666, 0.2865, 0.6625, 0.5853, 0.6578, 0.5753, 0.6677, 0.5623, 0.6731, 0.5482, 0.6731, 0.5352, 0.6677, 0.5252, 0.6578, 0.5198, 0.6447, 0.5198, 0.6307, 0.5252, 0.6176, 0.5352, 0.6077, 0.5482, 0.6023, 0.5623, 0.6023, 0.5753, 0.6077, 0.5853, 0.6176, 0.5907, 0.6307, 0.5907, 0.6447, 0.02394, 0.6476, 0.03398, 0.6476, 0.03398, 0.6617, 0.02394, 0.6617, 0.1576, 0.6438, 0.1676, 0.6438, 0.1676, 0.6579, 0.1576, 0.6579, 0.02394, 0.6346, 0.03398, 0.6346, 0.03398, 0.6476, 0.02394, 0.6476, 0.1576, 0.6308, 0.1676, 0.6308, 0.1676, 0.6438, 0.1576, 0.6438, 0.02394, 0.6246, 0.03398, 0.6246, 0.03398, 0.6346, 0.02394, 0.6346, 0.1576, 0.6208, 0.1676, 0.6208, 0.1676, 0.6308, 0.1576, 0.6308, 0.2117, 0.6339, 0.2016, 0.6339, 0.2016, 0.6208, 0.2117, 0.6208, 0.1916, 0.6579, 0.2016, 0.6579, 0.2016, 0.6709, 0.1916, 0.6709, 0.2117, 0.6479, 0.2016, 0.6479, 0.2016, 0.6339, 0.2117, 0.6339, 0.1916, 0.6438, 0.2016, 0.6438, 0.2016, 0.6579, 0.1916, 0.6579, 0.2117, 0.661, 0.2016, 0.661, 0.2016, 0.6479, 0.2117, 0.6479, 0.1916, 0.6308, 0.2016, 0.6308, 0.2016, 0.6438, 0.1916, 0.6438, 0.2117, 0.6709, 0.2016, 0.6709, 0.2016, 0.661, 0.2117, 0.661, 0.02394, 0.6617, 0.03398, 0.6617, 0.03398, 0.6747, 0.02394, 0.6747, 0.1916, 0.6208, 0.2016, 0.6208, 0.2016, 0.6308, 0.1916, 0.6308, 0.1676, 0.6208, 0.1916, 0.6208, 0.1916, 0.6308, 0.1676, 0.6308, 1.118e-08, 0.6617, 0.02394, 0.6617, 0.02394, 0.6747, 1.118e-08, 0.6747, 0.2356, 0.6709, 0.2117, 0.6709, 0.2117, 0.661, 0.2356, 0.661, 0.1676, 0.6308, 0.1916, 0.6308, 0.1916, 0.6438, 0.1676, 0.6438, 0.2356, 0.661, 0.2117, 0.661, 0.2117, 0.6479, 0.2356, 0.6479, 0.1676, 0.6438, 0.1916, 0.6438, 0.1916, 0.6579, 0.1676, 0.6579, 0.2356, 0.6479, 0.2117, 0.6479, 0.2117, 0.6339, 0.2356, 0.6339, 0.1676, 0.6579, 0.1916, 0.6579, 0.1916, 0.6709, 0.1676, 0.6709, 0.2356, 0.6339, 0.2117, 0.6339, 0.2117, 0.6208, 0.2356, 0.6208, 0.1337, 0.6208, 0.1576, 0.6208, 0.1576, 0.6308, 0.1337, 0.6308, 3.725e-08, 0.6246, 0.02394, 0.6246, 0.02394, 0.6346, 2.608e-08, 0.6346, 0.1337, 0.6308, 0.1576, 0.6308, 0.1576, 0.6438, 0.1337, 0.6438, 2.608e-08, 0.6346, 0.02394, 0.6346, 0.02394, 0.6476, 0.0, 0.6476, 0.1337, 0.6438, 0.1576, 0.6438, 0.1576, 0.6579, 0.1337, 0.6579, 0.0, 0.6476, 0.02394, 0.6476, 0.02394, 0.6617, 1.118e-08, 0.6617, 0.1337, 0.6579, 0.1576, 0.6579, 0.1576, 0.6709, 0.1337, 0.6709])
me_cylinder_004.materials.append(mat_chrome)
me_cylinder_004.update()
me_cylinder_007 = bpy.data.meshes.new('Cylinder.007')
me_cylinder_007.from_pydata([(1.221e-09, 0.0127, 0.0007088), (1.221e-09, 0.0127, 0.6103), (0.00486, 0.01173, 0.0007088), (0.00486, 0.01173, 0.6103), (0.00898, 0.00898, 0.0007088), (0.00898, 0.00898, 0.6103), (0.01173, 0.00486, 0.0007088), (0.01173, 0.00486, 0.6103), (0.0127, 0.0, 0.0007088), (0.0127, 0.0, 0.6103), (0.01173, -0.00486, 0.0007088), (0.01173, -0.00486, 0.6103), (0.00898, -0.00898, 0.0007088), (0.00898, -0.00898, 0.6103), (0.00486, -0.01173, 0.0007088), (0.00486, -0.01173, 0.6103), (1.221e-09, -0.0127, 0.0007088), (1.221e-09, -0.0127, 0.6103), (-0.00486, -0.01173, 0.0007088), (-0.00486, -0.01173, 0.6103), (-0.00898, -0.00898, 0.0007088), (-0.00898, -0.00898, 0.6103), (-0.01173, -0.00486, 0.0007088), (-0.01173, -0.00486, 0.6103), (-0.0127, 0.0, 0.0007088), (-0.0127, 0.0, 0.6103), (-0.01173, 0.00486, 0.0007088), (-0.01173, 0.00486, 0.6103), (-0.00898, 0.00898, 0.0007088), (-0.00898, 0.00898, 0.6103), (-0.00486, 0.01173, 0.0007088), (-0.00486, 0.01173, 0.6103)], [], [(0, 1, 3, 2), (2, 3, 5, 4), (4, 5, 7, 6), (6, 7, 9, 8), (8, 9, 11, 10), (10, 11, 13, 12), (12, 13, 15, 14), (14, 15, 17, 16), (16, 17, 19, 18), (18, 19, 21, 20), (20, 21, 23, 22), (22, 23, 25, 24), (24, 25, 27, 26), (26, 27, 29, 28), (3, 1, 31, 29, 27, 25, 23, 21, 19, 17, 15, 13, 11, 9, 7, 5), (28, 29, 31, 30), (30, 31, 1, 0), (0, 2, 4, 6, 8, 10, 12, 14, 16, 18, 20, 22, 24, 26, 28, 30)])
me_cylinder_007.polygons.foreach_set('use_smooth', [True] * 18)
_uv = me_cylinder_007.uv_layers.new(name='UVMap')
_uv.uv.foreach_set('vector', [0.3779, 0.0, 0.3779, 1.0, 0.3704, 1.0, 0.3704, 0.0, 0.486, 0.0, 0.486, 1.0, 0.4802, 1.0, 0.4802, 0.0, 0.4802, 0.0, 0.4802, 1.0, 0.4727, 1.0, 0.4727, 0.0, 0.4727, 0.0, 0.4727, 1.0, 0.4646, 1.0, 0.4646, 0.0, 0.4646, 0.0, 0.4646, 1.0, 0.4571, 1.0, 0.4571, 0.0, 0.4282, 0.0, 0.4282, 1.0, 0.4224, 1.0, 0.4224, 0.0, 0.4224, 0.0, 0.4224, 1.0, 0.4149, 1.0, 0.4149, 0.0, 0.4149, 0.0, 0.4149, 1.0, 0.4068, 1.0, 0.4068, 0.0, 0.4068, 0.0, 0.4068, 1.0, 0.3993, 1.0, 0.3993, 0.0, 0.4571, 0.0, 0.4571, 1.0, 0.4513, 1.0, 0.4513, 0.0, 0.4513, 0.0, 0.4513, 1.0, 0.4438, 1.0, 0.4438, 0.0, 0.4438, 0.0, 0.4438, 1.0, 0.4357, 1.0, 0.4357, 0.0, 0.4357, 0.0, 0.4357, 1.0, 0.4282, 1.0, 0.4282, 0.0, 0.3993, 0.0, 0.3993, 1.0, 0.3935, 1.0, 0.3935, 0.0, 0.09121, 0.6655, 0.0837, 0.6624, 0.07795, 0.6566, 0.07484, 0.6491, 0.07484, 0.641, 0.07795, 0.6335, 0.0837, 0.6277, 0.09121, 0.6246, 0.09934, 0.6246, 0.1069, 0.6277, 0.1126, 0.6335, 0.1157, 0.641, 0.1157, 0.6491, 0.1126, 0.6566, 0.1069, 0.6624, 0.09934, 0.6655, 0.3935, 0.0, 0.3935, 1.0, 0.386, 1.0, 0.386, 0.0, 0.386, 0.0, 0.386, 1.0, 0.3779, 1.0, 0.3779, 0.0, 0.04284, 0.6624, 0.03709, 0.6566, 0.03398, 0.6491, 0.03398, 0.641, 0.03709, 0.6335, 0.04284, 0.6277, 0.05035, 0.6246, 0.05848, 0.6246, 0.06599, 0.6277, 0.07173, 0.6335, 0.07484, 0.641, 0.07484, 0.6491, 0.07173, 0.6566, 0.06599, 0.6624, 0.05848, 0.6655, 0.05035, 0.6655])
me_cylinder_007.materials.append(mat_chrome)
me_cylinder_007.update()
me_cylinder_008 = bpy.data.meshes.new('Cylinder.008')
me_cylinder_008.from_pydata([(-0.01173, -0.00486, 0.0007088), (-0.01173, -0.00486, 0.6043)], [(1, 0)], [])
_uv = me_cylinder_008.uv_layers.new(name='UVMap')
_uv.uv.foreach_set('vector', [])
me_cylinder_008.update()
me_cylinder_009 = bpy.data.meshes.new('Cylinder.009')
me_cylinder_009.from_pydata([(-0.0286, 0.03253, 0.5783), (-0.01233, 0.03253, 0.5783), (-0.0286, 0.03006, 0.5659), (-0.01233, 0.03006, 0.5659), (-0.0286, 0.023, 0.5553), (-0.01233, 0.023, 0.5553), (-0.0286, 0.01245, 0.5483), (-0.01233, 0.01245, 0.5483), (-0.0286, 0.0, 0.5458), (-0.01233, 0.0, 0.5458), (-0.0286, -0.01245, 0.5483), (-0.01233, -0.01245, 0.5483), (-0.0286, -0.023, 0.5553), (-0.01233, -0.023, 0.5553), (-0.0286, -0.03006, 0.5659), (-0.01233, -0.03006, 0.5659), (-0.0286, -0.03253, 0.5783), (-0.01233, -0.03253, 0.5783), (-0.0286, -0.03006, 0.5908), (-0.01233, -0.03006, 0.5908), (-0.0286, -0.023, 0.6013), (-0.01233, -0.023, 0.6013), (-0.0286, -0.01245, 0.6084), (-0.01233, -0.01245, 0.6084), (-0.0286, 0.0, 0.6108), (-0.01233, 0.0, 0.6108), (-0.0286, 0.01245, 0.6084), (-0.01233, 0.01245, 0.6084), (-0.0286, 0.023, 0.6013), (-0.01233, 0.023, 0.6013), (-0.0286, 0.03006, 0.5908), (-0.01233, 0.03006, 0.5908), (-0.01504, 0.03253, 0.5783), (-0.01504, 0.03006, 0.5659), (-0.01504, 0.023, 0.5553), (-0.01504, 0.01245, 0.5483), (-0.01504, 0.0, 0.5458), (-0.01504, -0.01245, 0.5483), (-0.01504, -0.023, 0.5553), (-0.01504, -0.03006, 0.5659), (-0.01504, -0.03253, 0.5783), (-0.01504, -0.03006, 0.5908), (-0.01504, -0.023, 0.6013), (-0.01504, -0.01245, 0.6084), (-0.01504, 0.0, 0.6108), (-0.01504, 0.01245, 0.6084), (-0.01504, 0.023, 0.6013), (-0.01504, 0.03006, 0.5908), (-0.02656, 0.03006, 0.5659), (-0.02656, 0.023, 0.5553), (-0.02656, 0.01245, 0.5483), (-0.02656, 0.0, 0.5458), (-0.02656, -0.01245, 0.5483), (-0.02656, -0.023, 0.5553), (-0.02656, -0.03006, 0.5659), (-0.02656, -0.03253, 0.5783), (-0.02656, -0.03006, 0.5908), (-0.02656, -0.023, 0.6013), (-0.02656, -0.01245, 0.6084), (-0.02656, 0.0, 0.6108), (-0.02656, 0.01245, 0.6084), (-0.02656, 0.023, 0.6013), (-0.02656, 0.03006, 0.5908), (-0.02656, 0.03253, 0.5783)], [], [(32, 1, 3, 33), (33, 3, 5, 34), (34, 5, 7, 35), (35, 7, 9, 36), (36, 9, 11, 37), (37, 11, 13, 38), (38, 13, 15, 39), (39, 15, 17, 40), (40, 17, 19, 41), (41, 19, 21, 42), (42, 21, 23, 43), (43, 23, 25, 44), (44, 25, 27, 45), (45, 27, 29, 46), (3, 1, 31, 29, 27, 25, 23, 21, 19, 17, 15, 13, 11, 9, 7, 5), (46, 29, 31, 47), (47, 31, 1, 32), (0, 2, 4, 6, 8, 10, 12, 14, 16, 18, 20, 22, 24, 26, 28, 30), (62, 47, 32, 63), (61, 46, 47, 62), (60, 45, 46, 61), (59, 44, 45, 60), (58, 43, 44, 59), (57, 42, 43, 58), (56, 41, 42, 57), (55, 40, 41, 56), (54, 39, 40, 55), (53, 38, 39, 54), (52, 37, 38, 53), (51, 36, 37, 52), (50, 35, 36, 51), (49, 34, 35, 50), (48, 33, 34, 49), (63, 32, 33, 48), (0, 63, 48, 2), (2, 48, 49, 4), (4, 49, 50, 6), (6, 50, 51, 8), (8, 51, 52, 10), (10, 52, 53, 12), (12, 53, 54, 14), (14, 54, 55, 16), (16, 55, 56, 18), (18, 56, 57, 20), (20, 57, 58, 22), (22, 58, 59, 24), (24, 59, 60, 26), (26, 60, 61, 28), (28, 61, 62, 30), (30, 62, 63, 0)])
me_cylinder_009.polygons.foreach_set('use_smooth', [True] * 50)
_uv = me_cylinder_009.uv_layers.new(name='UVMap')
_uv.uv.foreach_set('vector', [0.64, 0.4862, 0.6355, 0.4862, 0.6355, 0.4669, 0.64, 0.4669, 0.6313, 0.0, 0.6358, 0.0, 0.6358, 0.01472, 0.6313, 0.01472, 0.6313, 0.01472, 0.6358, 0.01472, 0.6358, 0.03396, 0.6313, 0.03396, 0.6313, 0.03396, 0.6358, 0.03396, 0.6358, 0.05479, 0.6313, 0.05479, 0.6313, 0.05479, 0.6358, 0.05479, 0.6358, 0.07403, 0.6313, 0.07403, 0.6313, 0.07403, 0.6358, 0.07403, 0.6358, 0.08875, 0.6313, 0.08875, 0.658, 0.01472, 0.6625, 0.01472, 0.6625, 0.03396, 0.658, 0.03396, 0.658, 0.03396, 0.6625, 0.03396, 0.6625, 0.05479, 0.658, 0.05479, 0.658, 0.05479, 0.6625, 0.05479, 0.6625, 0.07403, 0.658, 0.07403, 0.6577, 0.3929, 0.6622, 0.3929, 0.6622, 0.4076, 0.6577, 0.4076, 0.6577, 0.4076, 0.6622, 0.4076, 0.6622, 0.4269, 0.6577, 0.4269, 0.6577, 0.4269, 0.6622, 0.4269, 0.6622, 0.4477, 0.6577, 0.4477, 0.6577, 0.4477, 0.6622, 0.4477, 0.6622, 0.4669, 0.6577, 0.4669, 0.64, 0.5409, 0.6355, 0.5409, 0.6355, 0.5262, 0.64, 0.5262, 0.4939, 0.2062, 0.5087, 0.1915, 0.5279, 0.1835, 0.5487, 0.1835, 0.568, 0.1915, 0.5827, 0.2062, 0.5907, 0.2255, 0.5907, 0.2463, 0.5827, 0.2655, 0.568, 0.2802, 0.5487, 0.2882, 0.5279, 0.2882, 0.5087, 0.2802, 0.4939, 0.2655, 0.486, 0.2463, 0.486, 0.2255, 0.64, 0.5262, 0.6355, 0.5262, 0.6355, 0.507, 0.64, 0.507, 0.64, 0.507, 0.6355, 0.507, 0.6355, 0.4862, 0.64, 0.4862, 0.5279, 0.4976, 0.5087, 0.4896, 0.4939, 0.4749, 0.486, 0.4557, 0.486, 0.4348, 0.4939, 0.4156, 0.5087, 0.4009, 0.5279, 0.3929, 0.5487, 0.3929, 0.568, 0.4009, 0.5827, 0.4156, 0.5907, 0.4348, 0.5907, 0.4557, 0.5827, 0.4749, 0.568, 0.4896, 0.5487, 0.4976, 0.6588, 0.507, 0.64, 0.507, 0.64, 0.4862, 0.6588, 0.4862, 0.6588, 0.5262, 0.64, 0.5262, 0.64, 0.507, 0.6588, 0.507, 0.6588, 0.5409, 0.64, 0.5409, 0.64, 0.5262, 0.6588, 0.5262, 0.6389, 0.4477, 0.6577, 0.4477, 0.6577, 0.4669, 0.6389, 0.4669, 0.6389, 0.4269, 0.6577, 0.4269, 0.6577, 0.4477, 0.6389, 0.4477, 0.6389, 0.4076, 0.6577, 0.4076, 0.6577, 0.4269, 0.6389, 0.4269, 0.6389, 0.3929, 0.6577, 0.3929, 0.6577, 0.4076, 0.6389, 0.4076, 0.6391, 0.05479, 0.658, 0.05479, 0.658, 0.07403, 0.6391, 0.07403, 0.6391, 0.03396, 0.658, 0.03396, 0.658, 0.05479, 0.6391, 0.05479, 0.6391, 0.01472, 0.658, 0.01472, 0.658, 0.03396, 0.6391, 0.03396, 0.6124, 0.07403, 0.6313, 0.07403, 0.6313, 0.08875, 0.6124, 0.08875, 0.6124, 0.05479, 0.6313, 0.05479, 0.6313, 0.07403, 0.6124, 0.07403, 0.6124, 0.03396, 0.6313, 0.03396, 0.6313, 0.05479, 0.6124, 0.05479, 0.6124, 0.01472, 0.6313, 0.01472, 0.6313, 0.03396, 0.6124, 0.03396, 0.6124, 0.0, 0.6313, 0.0, 0.6313, 0.01472, 0.6124, 0.01472, 0.6588, 0.4862, 0.64, 0.4862, 0.64, 0.4669, 0.6588, 0.4669, 0.6622, 0.4862, 0.6588, 0.4862, 0.6588, 0.4669, 0.6622, 0.4669, 0.6091, 0.0, 0.6124, 0.0, 0.6124, 0.01472, 0.6091, 0.01472, 0.6091, 0.01472, 0.6124, 0.01472, 0.6124, 0.03396, 0.6091, 0.03396, 0.6091, 0.03396, 0.6124, 0.03396, 0.6124, 0.05479, 0.6091, 0.05479, 0.6091, 0.05479, 0.6124, 0.05479, 0.6124, 0.07403, 0.6091, 0.07403, 0.6358, 0.0, 0.6391, 0.0, 0.6391, 0.01472, 0.6358, 0.01472, 0.6358, 0.01472, 0.6391, 0.01472, 0.6391, 0.03396, 0.6358, 0.03396, 0.6358, 0.03396, 0.6391, 0.03396, 0.6391, 0.05479, 0.6358, 0.05479, 0.6358, 0.05479, 0.6391, 0.05479, 0.6391, 0.07403, 0.6358, 0.07403, 0.6355, 0.3929, 0.6389, 0.3929, 0.6389, 0.4076, 0.6355, 0.4076, 0.6355, 0.4076, 0.6389, 0.4076, 0.6389, 0.4269, 0.6355, 0.4269, 0.6355, 0.4269, 0.6389, 0.4269, 0.6389, 0.4477, 0.6355, 0.4477, 0.6355, 0.4477, 0.6389, 0.4477, 0.6389, 0.4669, 0.6355, 0.4669, 0.6622, 0.5409, 0.6588, 0.5409, 0.6588, 0.5262, 0.6622, 0.5262, 0.6622, 0.5262, 0.6588, 0.5262, 0.6588, 0.507, 0.6622, 0.507, 0.6622, 0.507, 0.6588, 0.507, 0.6588, 0.4862, 0.6622, 0.4862])
me_cylinder_009.materials.append(mat_chrome)
me_cylinder_009.update()
me_cylinder_010 = bpy.data.meshes.new('Cylinder.010')
me_cylinder_010.from_pydata([(-0.0286, 0.03253, 0.03349), (-0.01233, 0.03253, 0.03349), (-0.0286, 0.03006, 0.02104), (-0.01233, 0.03006, 0.02104), (-0.0286, 0.023, 0.01049), (-0.01233, 0.023, 0.01049), (-0.0286, 0.01245, 0.003435), (-0.01233, 0.01245, 0.003435), (-0.0286, 0.0, 0.0009581), (-0.01233, 0.0, 0.0009581), (-0.0286, -0.01245, 0.003435), (-0.01233, -0.01245, 0.003435), (-0.0286, -0.023, 0.01049), (-0.01233, -0.023, 0.01049), (-0.0286, -0.03006, 0.02104), (-0.01233, -0.03006, 0.02104), (-0.0286, -0.03253, 0.03349), (-0.01233, -0.03253, 0.03349), (-0.0286, -0.03006, 0.04594), (-0.01233, -0.03006, 0.04594), (-0.0286, -0.023, 0.0565), (-0.01233, -0.023, 0.0565), (-0.0286, -0.01245, 0.06355), (-0.01233, -0.01245, 0.06355), (-0.0286, 0.0, 0.06603), (-0.01233, 0.0, 0.06603), (-0.0286, 0.01245, 0.06355), (-0.01233, 0.01245, 0.06355), (-0.0286, 0.023, 0.0565), (-0.01233, 0.023, 0.0565), (-0.0286, 0.03006, 0.04594), (-0.01233, 0.03006, 0.04594), (-0.01399, 0.03253, 0.03349), (-0.01399, 0.03006, 0.02104), (-0.01399, 0.023, 0.01049), (-0.01399, 0.01245, 0.003435), (-0.01399, 0.0, 0.0009581), (-0.01399, -0.01245, 0.003435), (-0.01399, -0.023, 0.01049), (-0.01399, -0.03006, 0.02104), (-0.01399, -0.03253, 0.03349), (-0.01399, -0.03006, 0.04594), (-0.01399, -0.023, 0.0565), (-0.01399, -0.01245, 0.06355), (-0.01399, 0.0, 0.06603), (-0.01399, 0.01245, 0.06355), (-0.01399, 0.023, 0.0565), (-0.01399, 0.03006, 0.04594), (-0.02679, 0.03006, 0.02104), (-0.02679, 0.023, 0.01049), (-0.02679, 0.01245, 0.003435), (-0.02679, 0.0, 0.0009581), (-0.02679, -0.01245, 0.003435), (-0.02679, -0.023, 0.01049), (-0.02679, -0.03006, 0.02104), (-0.02679, -0.03253, 0.03349), (-0.02679, -0.03006, 0.04594), (-0.02679, -0.023, 0.0565), (-0.02679, -0.01245, 0.06355), (-0.02679, 0.0, 0.06603), (-0.02679, 0.01245, 0.06355), (-0.02679, 0.023, 0.0565), (-0.02679, 0.03006, 0.04594), (-0.02679, 0.03253, 0.03349), (-0.0286, 0.0, 0.0009581)], [], [(32, 1, 3, 33), (33, 3, 5, 34), (34, 5, 7, 35), (35, 7, 9, 36), (36, 9, 11, 37), (37, 11, 13, 38), (38, 13, 15, 39), (39, 15, 17, 40), (40, 17, 19, 41), (41, 19, 21, 42), (42, 21, 23, 43), (43, 23, 25, 44), (44, 25, 27, 45), (45, 27, 29, 46), (3, 1, 31, 29, 27, 25, 23, 21, 19, 17, 15, 13, 11, 9, 7, 5), (46, 29, 31, 47), (47, 31, 1, 32), (0, 2, 4, 6, 8, 10, 12, 14, 16, 18, 20, 22, 24, 26, 28, 30), (62, 47, 32, 63), (61, 46, 47, 62), (60, 45, 46, 61), (59, 44, 45, 60), (58, 43, 44, 59), (57, 42, 43, 58), (56, 41, 42, 57), (55, 40, 41, 56), (54, 39, 40, 55), (53, 38, 39, 54), (52, 37, 38, 53), (51, 36, 37, 52), (50, 35, 36, 51), (49, 34, 35, 50), (48, 33, 34, 49), (63, 32, 33, 48), (0, 63, 48, 2), (2, 48, 49, 4), (4, 49, 50, 6), (6, 50, 51, 8), (8, 51, 52, 10), (10, 52, 53, 12), (12, 53, 54, 14), (14, 54, 55, 16), (16, 55, 56, 18), (18, 56, 57, 20), (20, 57, 58, 22), (22, 58, 59, 24), (24, 59, 60, 26), (26, 60, 61, 28), (28, 61, 62, 30), (30, 62, 63, 0)])
me_cylinder_010.polygons.foreach_set('use_smooth', [True] * 50)
_uv = me_cylinder_010.uv_layers.new(name='UVMap')
_uv.uv.foreach_set('vector', [0.6706, 0.2175, 0.6733, 0.2175, 0.6733, 0.2383, 0.6706, 0.2383, 0.6706, 0.2383, 0.6733, 0.2383, 0.6733, 0.2575, 0.6706, 0.2575, 0.6706, 0.2575, 0.6733, 0.2575, 0.6733, 0.2723, 0.6706, 0.2723, 0.6706, 0.2723, 0.6733, 0.2723, 0.6733, 0.2915, 0.6706, 0.2915, 0.6706, 0.2915, 0.6733, 0.2915, 0.6733, 0.3123, 0.6706, 0.3123, 0.6706, 0.3123, 0.6733, 0.3123, 0.6733, 0.3316, 0.6706, 0.3316, 0.6597, 0.07403, 0.6625, 0.07403, 0.6625, 0.08875, 0.6597, 0.08875, 0.6597, 0.08875, 0.6625, 0.08875, 0.6625, 0.108, 0.6597, 0.108, 0.6597, 0.108, 0.6625, 0.108, 0.6625, 0.1288, 0.6597, 0.1288, 0.6597, 0.1288, 0.6625, 0.1288, 0.6625, 0.1481, 0.6597, 0.1481, 0.6118, 0.1628, 0.6091, 0.1628, 0.6091, 0.1481, 0.6118, 0.1481, 0.6118, 0.1481, 0.6091, 0.1481, 0.6091, 0.1288, 0.6118, 0.1288, 0.6118, 0.1288, 0.6091, 0.1288, 0.6091, 0.108, 0.6118, 0.108, 0.6118, 0.108, 0.6091, 0.108, 0.6091, 0.08875, 0.6118, 0.08875, 0.568, 0.2962, 0.5827, 0.3109, 0.5907, 0.3301, 0.5907, 0.351, 0.5827, 0.3702, 0.568, 0.3849, 0.5487, 0.3929, 0.5279, 0.3929, 0.5087, 0.3849, 0.4939, 0.3702, 0.486, 0.351, 0.486, 0.3301, 0.4939, 0.3109, 0.5087, 0.2962, 0.5279, 0.2882, 0.5487, 0.2882, 0.6706, 0.1835, 0.6733, 0.1835, 0.6733, 0.1982, 0.6706, 0.1982, 0.6706, 0.1982, 0.6733, 0.1982, 0.6733, 0.2175, 0.6706, 0.2175, 0.5087, 0.5056, 0.5279, 0.4976, 0.5487, 0.4976, 0.568, 0.5056, 0.5827, 0.5203, 0.5907, 0.5395, 0.5907, 0.5603, 0.5827, 0.5796, 0.568, 0.5943, 0.5487, 0.6023, 0.5279, 0.6023, 0.5087, 0.5943, 0.4939, 0.5796, 0.486, 0.5603, 0.486, 0.5395, 0.4939, 0.5203, 0.6496, 0.1982, 0.6706, 0.1982, 0.6706, 0.2175, 0.6496, 0.2175, 0.6496, 0.1835, 0.6706, 0.1835, 0.6706, 0.1982, 0.6496, 0.1982, 0.6328, 0.108, 0.6118, 0.108, 0.6118, 0.08875, 0.6328, 0.08875, 0.6328, 0.1288, 0.6118, 0.1288, 0.6118, 0.108, 0.6328, 0.108, 0.6328, 0.1481, 0.6118, 0.1481, 0.6118, 0.1288, 0.6328, 0.1288, 0.6328, 0.1628, 0.6118, 0.1628, 0.6118, 0.1481, 0.6328, 0.1481, 0.6387, 0.1288, 0.6597, 0.1288, 0.6597, 0.1481, 0.6387, 0.1481, 0.6387, 0.108, 0.6597, 0.108, 0.6597, 0.1288, 0.6387, 0.1288, 0.6387, 0.08875, 0.6597, 0.08875, 0.6597, 0.108, 0.6387, 0.108, 0.6387, 0.07403, 0.6597, 0.07403, 0.6597, 0.08875, 0.6387, 0.08875, 0.6496, 0.3123, 0.6706, 0.3123, 0.6706, 0.3316, 0.6496, 0.3316, 0.6496, 0.2915, 0.6706, 0.2915, 0.6706, 0.3123, 0.6496, 0.3123, 0.6496, 0.2723, 0.6706, 0.2723, 0.6706, 0.2915, 0.6496, 0.2915, 0.6496, 0.2575, 0.6706, 0.2575, 0.6706, 0.2723, 0.6496, 0.2723, 0.6496, 0.2383, 0.6706, 0.2383, 0.6706, 0.2575, 0.6496, 0.2575, 0.6496, 0.2175, 0.6706, 0.2175, 0.6706, 0.2383, 0.6496, 0.2383, 0.6466, 0.2175, 0.6496, 0.2175, 0.6496, 0.2383, 0.6466, 0.2383, 0.6466, 0.2383, 0.6496, 0.2383, 0.6496, 0.2575, 0.6466, 0.2575, 0.6466, 0.2575, 0.6496, 0.2575, 0.6496, 0.2723, 0.6466, 0.2723, 0.6466, 0.2723, 0.6496, 0.2723, 0.6496, 0.2915, 0.6466, 0.2915, 0.6466, 0.2915, 0.6496, 0.2915, 0.6496, 0.3123, 0.6466, 0.3123, 0.6466, 0.3123, 0.6496, 0.3123, 0.6496, 0.3316, 0.6466, 0.3316, 0.6358, 0.07403, 0.6387, 0.07403, 0.6387, 0.08875, 0.6358, 0.08875, 0.6358, 0.08875, 0.6387, 0.08875, 0.6387, 0.108, 0.6358, 0.108, 0.6358, 0.108, 0.6387, 0.108, 0.6387, 0.1288, 0.6358, 0.1288, 0.6358, 0.1288, 0.6387, 0.1288, 0.6387, 0.1481, 0.6358, 0.1481, 0.6358, 0.1628, 0.6328, 0.1628, 0.6328, 0.1481, 0.6358, 0.1481, 0.6358, 0.1481, 0.6328, 0.1481, 0.6328, 0.1288, 0.6358, 0.1288, 0.6358, 0.1288, 0.6328, 0.1288, 0.6328, 0.108, 0.6358, 0.108, 0.6358, 0.108, 0.6328, 0.108, 0.6328, 0.08875, 0.6358, 0.08875, 0.6466, 0.1835, 0.6496, 0.1835, 0.6496, 0.1982, 0.6466, 0.1982, 0.6466, 0.1982, 0.6496, 0.1982, 0.6496, 0.2175, 0.6466, 0.2175])
me_cylinder_010.materials.append(mat_chrome)
me_cylinder_010.update()
me_plane_001 = bpy.data.meshes.new('Plane.001')
me_plane_001.from_pydata([(0.1479, -0.00783, 0.4908), (0.1454, -0.00452, 0.493), (0.1445, 5.194e-08, 0.4938), (0.1454, 0.00452, 0.493), (0.1479, 0.00783, 0.4908), (0.1513, 0.009041, 0.4879), (0.1547, 0.00783, 0.4849), (0.1572, 0.004521, 0.4827), (0.1582, 8.024e-08, 0.482), (0.1572, -0.00452, 0.4827), (0.1547, -0.00783, 0.4849), (0.1513, -0.009041, 0.4879), (0.01888, -0.00783, 0.3408), (0.01577, -0.00452, 0.342), (0.01464, -5.965e-08, 0.3424), (0.01577, 0.00452, 0.342), (0.01888, 0.00783, 0.3408), (0.02311, 0.009041, 0.3392), (0.02735, 0.00783, 0.3377), (0.03045, 0.00452, 0.3365), (0.03159, -3.042e-08, 0.3361), (0.03045, -0.00452, 0.3365), (0.02735, -0.00783, 0.3377), (0.02311, -0.009041, 0.3392), (0.01859, -0.00783, 0.1345), (0.01528, -0.00452, 0.1345), (0.01407, -5.946e-08, 0.1345), (0.01528, 0.00452, 0.1345), (0.01859, 0.00783, 0.1345), (0.02311, 0.009041, 0.1345), (0.02763, 0.00783, 0.1345), (0.03094, 0.00452, 0.1345), (0.03215, -3.069e-08, 0.1345), (0.03094, -0.00452, 0.1345), (0.02763, -0.00783, 0.1345), (0.02311, -0.009041, 0.1345)], [], [(0, 12, 23, 11), (1, 13, 12, 0), (2, 14, 13, 1), (3, 15, 14, 2), (4, 16, 15, 3), (5, 17, 16, 4), (6, 18, 17, 5), (7, 19, 18, 6), (8, 20, 19, 7), (9, 21, 20, 8), (10, 22, 21, 9), (11, 23, 22, 10), (12, 24, 35, 23), (13, 25, 24, 12), (14, 26, 25, 13), (15, 27, 26, 14), (16, 28, 27, 15), (17, 29, 28, 16), (18, 30, 29, 17), (19, 31, 30, 18), (20, 32, 31, 19), (21, 33, 32, 20), (22, 34, 33, 21), (23, 35, 34, 22)])
me_plane_001.polygons.foreach_set('use_smooth', [True] * 24)
_uv = me_plane_001.uv_layers.new(name='UVMap')
_uv.uv.foreach_set('vector', [0.12, 0.6229, 0.006167, 0.3208, 0.01379, 0.3208, 0.1271, 0.6204, 0.1141, 0.6246, 0.0, 0.3206, 0.006167, 0.3208, 0.12, 0.6229, 0.3046, 0.0, 0.2736, 0.2527, 0.267, 0.254, 0.298, 0.001907, 0.3122, 0.0006014, 0.2813, 0.2527, 0.2736, 0.2527, 0.3046, 0.0, 0.3188, 0.00355, 0.288, 0.2539, 0.2813, 0.2527, 0.3122, 0.0006014, 0.254, 0.002794, 0.1407, 0.3023, 0.1337, 0.3021, 0.2475, 0.0, 0.2612, 0.005378, 0.1483, 0.3024, 0.1407, 0.3023, 0.254, 0.002794, 0.267, 0.00706, 0.1545, 0.3022, 0.1483, 0.3024, 0.2612, 0.005378, 0.3637, 0.5731, 0.3332, 0.3305, 0.3398, 0.3318, 0.3704, 0.5751, 0.3561, 0.5737, 0.3255, 0.3305, 0.3332, 0.3305, 0.3637, 0.5731, 0.3495, 0.5767, 0.3188, 0.3318, 0.3255, 0.3305, 0.3561, 0.5737, 0.1271, 0.6204, 0.01379, 0.3208, 0.02084, 0.3206, 0.1337, 0.6176, 0.006167, 0.3208, 0.1199, 0.002093, 0.1271, 0.004668, 0.01379, 0.3208, 0.0, 0.3206, 0.114, 0.0, 0.1199, 0.002093, 0.006167, 0.3208, 0.2736, 0.2527, 0.3046, 0.5922, 0.298, 0.5928, 0.267, 0.254, 0.2813, 0.2527, 0.3122, 0.5915, 0.3046, 0.5922, 0.2736, 0.2527, 0.288, 0.2539, 0.3188, 0.5909, 0.3122, 0.5915, 0.2813, 0.2527, 0.1407, 0.3023, 0.254, 0.6185, 0.2474, 0.6208, 0.1337, 0.3021, 0.1483, 0.3024, 0.2611, 0.6159, 0.254, 0.6185, 0.1407, 0.3023, 0.1545, 0.3022, 0.267, 0.6138, 0.2611, 0.6159, 0.1483, 0.3024, 0.3332, 0.3305, 0.3637, 0.001302, 0.3704, 0.001922, 0.3398, 0.3318, 0.3255, 0.3305, 0.3561, 0.0005983, 0.3637, 0.001302, 0.3332, 0.3305, 0.3188, 0.3318, 0.3495, 0.0, 0.3561, 0.0005983, 0.3255, 0.3305, 0.01379, 0.3208, 0.1271, 0.004668, 0.1337, 0.007035, 0.02084, 0.3206])
me_plane_001.materials.append(mat_chrome)
me_plane_001.update()
me_cylinder_011 = bpy.data.meshes.new('Cylinder.011')
me_cylinder_011.from_pydata([(0.02375, 0.01264, 0.2346), (0.02375, 0.01264, 0.2582), (0.02859, 0.01168, 0.2346), (0.02859, 0.01168, 0.2582), (0.03269, 0.008936, 0.2346), (0.03269, 0.008936, 0.2582), (0.03543, 0.004836, 0.2346), (0.03543, 0.004836, 0.2582), (0.03639, 0.0, 0.2346), (0.03639, 0.0, 0.2582), (0.03543, -0.004836, 0.2346), (0.03543, -0.004836, 0.2582), (0.03269, -0.008936, 0.2346), (0.03269, -0.008936, 0.2582), (0.02859, -0.01168, 0.2346), (0.02859, -0.01168, 0.2582), (0.02375, -0.01264, 0.2346), (0.02375, -0.01264, 0.2582), (0.01892, -0.01168, 0.2346), (0.01892, -0.01168, 0.2582), (0.01482, -0.008936, 0.2346), (0.01482, -0.008936, 0.2582), (0.01208, -0.004836, 0.2346), (0.01208, -0.004836, 0.2582), (0.01112, 0.0, 0.2346), (0.01112, 0.0, 0.2582), (0.01208, 0.004836, 0.2346), (0.01208, 0.004836, 0.2582), (0.01482, 0.008936, 0.2346), (0.01482, 0.008936, 0.2582), (0.01892, 0.01168, 0.2346), (0.01892, 0.01168, 0.2582)], [], [(0, 1, 3, 2), (2, 3, 5, 4), (4, 5, 7, 6), (6, 7, 9, 8), (8, 9, 11, 10), (10, 11, 13, 12), (12, 13, 15, 14), (14, 15, 17, 16), (16, 17, 19, 18), (18, 19, 21, 20), (20, 21, 23, 22), (22, 23, 25, 24), (24, 25, 27, 26), (26, 27, 29, 28), (3, 1, 31, 29, 27, 25, 23, 21, 19, 17, 15, 13, 11, 9, 7, 5), (28, 29, 31, 30), (30, 31, 1, 0), (0, 2, 4, 6, 8, 10, 12, 14, 16, 18, 20, 22, 24, 26, 28, 30)])
me_cylinder_011.polygons.foreach_set('use_smooth', [True] * 18)
_uv = me_cylinder_011.uv_layers.new(name='UVMap')
_uv.uv.foreach_set('vector', [0.2538, 0.6208, 0.2538, 0.6595, 0.2457, 0.6595, 0.2457, 0.6208, 0.2457, 0.6208, 0.2457, 0.6595, 0.2382, 0.6595, 0.2382, 0.6208, 0.3704, 0.5767, 0.3704, 0.6154, 0.3629, 0.6154, 0.3629, 0.5767, 0.3629, 0.5767, 0.3629, 0.6154, 0.3548, 0.6154, 0.3548, 0.5767, 0.3548, 0.5767, 0.3548, 0.6154, 0.3473, 0.6154, 0.3473, 0.5767, 0.5147, 0.6023, 0.5147, 0.641, 0.509, 0.641, 0.509, 0.6023, 0.509, 0.6023, 0.509, 0.641, 0.5015, 0.641, 0.5015, 0.6023, 0.5015, 0.6023, 0.5015, 0.641, 0.4934, 0.641, 0.4934, 0.6023, 0.4934, 0.6023, 0.4934, 0.641, 0.486, 0.641, 0.486, 0.6023, 0.6658, 0.6556, 0.6658, 0.6943, 0.6601, 0.6943, 0.6601, 0.6556, 0.6601, 0.6556, 0.6601, 0.6943, 0.6526, 0.6943, 0.6526, 0.6556, 0.6526, 0.6556, 0.6526, 0.6943, 0.6445, 0.6943, 0.6445, 0.6556, 0.6445, 0.6556, 0.6445, 0.6943, 0.637, 0.6943, 0.637, 0.6556, 0.637, 0.6556, 0.637, 0.6943, 0.6313, 0.6943, 0.6313, 0.6556, 0.5907, 0.68, 0.5907, 0.6719, 0.5937, 0.6644, 0.5995, 0.6587, 0.6069, 0.6556, 0.615, 0.6556, 0.6225, 0.6587, 0.6282, 0.6644, 0.6313, 0.6719, 0.6313, 0.68, 0.6282, 0.6875, 0.6225, 0.6932, 0.615, 0.6963, 0.6069, 0.6963, 0.5995, 0.6932, 0.5937, 0.6875, 0.267, 0.6208, 0.267, 0.6595, 0.2613, 0.6595, 0.2613, 0.6208, 0.2613, 0.6208, 0.2613, 0.6595, 0.2538, 0.6595, 0.2538, 0.6208, 0.6466, 0.3479, 0.6497, 0.3404, 0.6555, 0.3347, 0.6629, 0.3316, 0.671, 0.3316, 0.6785, 0.3347, 0.6842, 0.3404, 0.6873, 0.3479, 0.6873, 0.3559, 0.6842, 0.3634, 0.6785, 0.3691, 0.671, 0.3722, 0.6629, 0.3722, 0.6555, 0.3691, 0.6497, 0.3634, 0.6466, 0.3559])
me_cylinder_011.materials.append(mat_chrome)
me_cylinder_011.update()
me_cylinder_012 = bpy.data.meshes.new('Cylinder.012')
me_cylinder_012.from_pydata([(0.1574, 0.02461, 0.5154), (0.187, 0.02202, 0.4075), (0.1664, 0.02274, 0.5179), (0.1951, 0.02034, 0.4098), (0.1741, 0.0174, 0.52), (0.202, 0.01557, 0.4116), (0.1793, 0.009417, 0.5214), (0.2066, 0.008426, 0.4129), (0.1811, -1.196e-09, 0.5219), (0.2082, -6.307e-09, 0.4134), (0.1793, -0.009417, 0.5214), (0.2066, -0.008426, 0.4129), (0.1741, -0.0174, 0.52), (0.202, -0.01557, 0.4116), (0.1664, -0.02274, 0.5179), (0.1951, -0.02034, 0.4098), (0.1574, -0.02461, 0.5154), (0.187, -0.02202, 0.4075), (0.1483, -0.02274, 0.5129), (0.1789, -0.02034, 0.4053), (0.1406, -0.0174, 0.5108), (0.172, -0.01557, 0.4034), (0.1354, -0.009417, 0.5094), (0.1674, -0.008426, 0.4021), (0.1336, 3.886e-09, 0.5089), (0.1658, -1.759e-09, 0.4017), (0.1354, 0.009417, 0.5094), (0.1674, 0.008426, 0.4021), (0.1406, 0.0174, 0.5108), (0.172, 0.01557, 0.4034), (0.1483, 0.02274, 0.5129), (0.1789, 0.02034, 0.4053), (0.1961, 0.02274, 0.41), (0.187, 0.02461, 0.4075), (0.2038, 0.0174, 0.4121), (0.2089, 0.009417, 0.4135), (0.2107, -6.574e-09, 0.414), (0.2089, -0.009417, 0.4135), (0.2038, -0.0174, 0.4121), (0.1961, -0.02274, 0.41), (0.187, -0.02461, 0.4075), (0.1779, -0.02274, 0.405), (0.1702, -0.0174, 0.4029), (0.1651, -0.009417, 0.4015), (0.1633, -1.491e-09, 0.401), (0.1651, 0.009417, 0.4015), (0.1702, 0.0174, 0.4029), (0.1779, 0.02274, 0.405), (0.1896, 0.02034, 0.4297), (0.1815, 0.02202, 0.4275), (0.1965, 0.01557, 0.4316), (0.2011, 0.008426, 0.4329), (0.2027, -5.311e-09, 0.4333), (0.2011, -0.008426, 0.4329), (0.1965, -0.01557, 0.4316), (0.1896, -0.02034, 0.4297), (0.1815, -0.02202, 0.4275), (0.1734, -0.02034, 0.4253), (0.1665, -0.01557, 0.4234), (0.1619, -0.008426, 0.4221), (0.1603, -7.632e-10, 0.4217), (0.1619, 0.008426, 0.4221), (0.1665, 0.01557, 0.4234), (0.1734, 0.02034, 0.4253), (0.1831, -0.02202, 0.4216), (0.175, -0.02034, 0.4194), (0.1912, 0.02034, 0.4238), (0.1981, 0.01557, 0.4257), (0.1681, -0.01557, 0.4175), (0.2027, 0.008426, 0.427), (0.1635, -0.008426, 0.4162), (0.2044, -5.605e-09, 0.4274), (0.1619, -1.057e-09, 0.4158), (0.2027, -0.008426, 0.427), (0.1635, 0.008426, 0.4162), (0.1981, -0.01557, 0.4257), (0.1681, 0.01557, 0.4175), (0.1912, -0.02034, 0.4238), (0.175, 0.02034, 0.4194), (0.1831, 0.02202, 0.4216), (0.1681, -0.01557, 0.4175), (0.1635, -0.008426, 0.4162)], [(81, 80)], [(0, 2, 32, 33), (2, 4, 34, 32), (4, 6, 35, 34), (6, 8, 36, 35), (8, 10, 37, 36), (10, 12, 38, 37), (12, 14, 39, 38), (14, 16, 40, 39), (16, 18, 41, 40), (18, 20, 42, 41), (20, 22, 43, 42), (22, 24, 44, 43), (24, 26, 45, 44), (26, 28, 46, 45), (65, 57, 56, 64), (28, 30, 47, 46), (30, 0, 33, 47), (0, 30, 28, 26, 24, 22, 20, 18, 16, 14, 12, 10, 8, 6, 4, 2), (1, 33, 32, 3), (3, 32, 34, 5), (5, 34, 35, 7), (7, 35, 36, 9), (9, 36, 37, 11), (11, 37, 38, 13), (13, 38, 39, 15), (15, 39, 40, 17), (17, 40, 41, 19), (19, 41, 42, 21), (21, 42, 43, 23), (23, 43, 44, 25), (25, 44, 45, 27), (27, 45, 46, 29), (29, 46, 47, 31), (31, 47, 33, 1), (48, 50, 51, 52, 53, 54, 55, 56, 57, 58, 59, 60, 61, 62, 63, 49), (67, 50, 48, 66), (68, 58, 57, 65), (69, 51, 50, 67), (70, 59, 58, 68), (71, 52, 51, 69), (72, 60, 59, 70), (73, 53, 52, 71), (74, 61, 60, 72), (75, 54, 53, 73), (76, 62, 61, 74), (77, 55, 54, 75), (78, 63, 62, 76), (64, 56, 55, 77), (66, 48, 49, 79), (79, 49, 63, 78), (1, 79, 78, 31), (3, 66, 79, 1), (17, 64, 77, 15), (31, 78, 76, 29), (15, 77, 75, 13), (29, 76, 74, 27), (13, 75, 73, 11), (27, 74, 72, 25), (11, 73, 71, 9), (25, 72, 70, 23), (9, 71, 69, 7), (23, 70, 68, 21), (7, 69, 67, 5), (21, 68, 65, 19), (5, 67, 66, 3), (19, 65, 64, 17)])
me_cylinder_012.polygons.foreach_set('use_smooth', [True] * 66)
_uv = me_cylinder_012.uv_layers.new(name='UVMap')
_uv.uv.foreach_set('vector', [0.5907, 0.3929, 0.6052, 0.3929, 0.6052, 0.5764, 0.5907, 0.5764, 0.6052, 0.3929, 0.621, 0.3929, 0.621, 0.5764, 0.6052, 0.5764, 0.621, 0.3929, 0.6355, 0.3929, 0.6355, 0.5764, 0.621, 0.5764, 0.5531, 0.1835, 0.542, 0.1835, 0.542, 7.451e-09, 0.5531, 0.0, 0.542, 0.1835, 0.5274, 0.1835, 0.5274, 7.451e-09, 0.542, 7.451e-09, 0.5274, 0.1835, 0.5117, 0.1835, 0.5117, 7.451e-09, 0.5274, 7.451e-09, 0.5117, 0.1835, 0.4971, 0.1835, 0.4971, 2.98e-08, 0.5117, 7.451e-09, 0.4971, 0.1835, 0.486, 0.1835, 0.486, 3.725e-08, 0.4971, 2.98e-08, 0.6091, 0.1835, 0.5945, 0.1835, 0.5945, 1.118e-08, 0.6091, 3.725e-08, 0.5945, 0.1835, 0.5788, 0.1835, 0.5788, 1.118e-08, 0.5945, 1.118e-08, 0.5788, 0.1835, 0.5642, 0.1835, 0.5642, 7.451e-09, 0.5788, 1.118e-08, 0.5642, 0.1835, 0.5531, 0.1835, 0.5531, 0.0, 0.5642, 7.451e-09, 0.5907, 0.1835, 0.6052, 0.1835, 0.6052, 0.367, 0.5907, 0.367, 0.6052, 0.1835, 0.621, 0.1835, 0.621, 0.367, 0.6052, 0.367, 0.1576, 0.6579, 0.1676, 0.6579, 0.1676, 0.6709, 0.1576, 0.6709, 0.621, 0.1835, 0.6355, 0.1835, 0.6355, 0.367, 0.621, 0.367, 0.6355, 0.1835, 0.6466, 0.1835, 0.6466, 0.367, 0.6355, 0.367, 0.6638, 0.6384, 0.6527, 0.6496, 0.6381, 0.6556, 0.6224, 0.6556, 0.6078, 0.6496, 0.5967, 0.6384, 0.5907, 0.6239, 0.5907, 0.6081, 0.5967, 0.5936, 0.6078, 0.5824, 0.6224, 0.5764, 0.6381, 0.5764, 0.6527, 0.5824, 0.6638, 0.5936, 0.6698, 0.6081, 0.6698, 0.6239, 0.2865, 0.6625, 0.2842, 0.666, 0.273, 0.6549, 0.2766, 0.6525, 0.2766, 0.6525, 0.273, 0.6549, 0.267, 0.6403, 0.2712, 0.6395, 0.2712, 0.6395, 0.267, 0.6403, 0.267, 0.6246, 0.2712, 0.6254, 0.2712, 0.6254, 0.267, 0.6246, 0.273, 0.61, 0.2766, 0.6124, 0.2766, 0.6124, 0.273, 0.61, 0.2842, 0.5989, 0.2865, 0.6024, 0.2865, 0.6024, 0.2842, 0.5989, 0.2987, 0.5928, 0.2995, 0.597, 0.2995, 0.597, 0.2987, 0.5928, 0.3145, 0.5928, 0.3136, 0.597, 0.3136, 0.597, 0.3145, 0.5928, 0.329, 0.5989, 0.3267, 0.6024, 0.3267, 0.6024, 0.329, 0.5989, 0.3402, 0.61, 0.3366, 0.6124, 0.3366, 0.6124, 0.3402, 0.61, 0.3462, 0.6246, 0.342, 0.6254, 0.342, 0.6254, 0.3462, 0.6246, 0.3462, 0.6403, 0.342, 0.6395, 0.342, 0.6395, 0.3462, 0.6403, 0.3402, 0.6549, 0.3366, 0.6525, 0.3366, 0.6525, 0.3402, 0.6549, 0.329, 0.666, 0.3267, 0.6625, 0.3267, 0.6625, 0.329, 0.666, 0.3145, 0.672, 0.3136, 0.6679, 0.3136, 0.6679, 0.3145, 0.672, 0.2987, 0.672, 0.2995, 0.6679, 0.2995, 0.6679, 0.2987, 0.672, 0.2842, 0.666, 0.2865, 0.6625, 0.5853, 0.6578, 0.5753, 0.6677, 0.5623, 0.6731, 0.5482, 0.6731, 0.5352, 0.6677, 0.5252, 0.6578, 0.5198, 0.6447, 0.5198, 0.6307, 0.5252, 0.6176, 0.5352, 0.6077, 0.5482, 0.6023, 0.5623, 0.6023, 0.5753, 0.6077, 0.5853, 0.6176, 0.5907, 0.6307, 0.5907, 0.6447, 0.02394, 0.6476, 0.03398, 0.6476, 0.03398, 0.6617, 0.02394, 0.6617, 0.1576, 0.6438, 0.1676, 0.6438, 0.1676, 0.6579, 0.1576, 0.6579, 0.02394, 0.6346, 0.03398, 0.6346, 0.03398, 0.6476, 0.02394, 0.6476, 0.1576, 0.6308, 0.1676, 0.6308, 0.1676, 0.6438, 0.1576, 0.6438, 0.02394, 0.6246, 0.03398, 0.6246, 0.03398, 0.6346, 0.02394, 0.6346, 0.1576, 0.6208, 0.1676, 0.6208, 0.1676, 0.6308, 0.1576, 0.6308, 0.2117, 0.6339, 0.2016, 0.6339, 0.2016, 0.6208, 0.2117, 0.6208, 0.1916, 0.6579, 0.2016, 0.6579, 0.2016, 0.6709, 0.1916, 0.6709, 0.2117, 0.6479, 0.2016, 0.6479, 0.2016, 0.6339, 0.2117, 0.6339, 0.1916, 0.6438, 0.2016, 0.6438, 0.2016, 0.6579, 0.1916, 0.6579, 0.2117, 0.661, 0.2016, 0.661, 0.2016, 0.6479, 0.2117, 0.6479, 0.1916, 0.6308, 0.2016, 0.6308, 0.2016, 0.6438, 0.1916, 0.6438, 0.2117, 0.6709, 0.2016, 0.6709, 0.2016, 0.661, 0.2117, 0.661, 0.02394, 0.6617, 0.03398, 0.6617, 0.03398, 0.6747, 0.02394, 0.6747, 0.1916, 0.6208, 0.2016, 0.6208, 0.2016, 0.6308, 0.1916, 0.6308, 0.1676, 0.6208, 0.1916, 0.6208, 0.1916, 0.6308, 0.1676, 0.6308, 1.118e-08, 0.6617, 0.02394, 0.6617, 0.02394, 0.6747, 1.118e-08, 0.6747, 0.2356, 0.6709, 0.2117, 0.6709, 0.2117, 0.661, 0.2356, 0.661, 0.1676, 0.6308, 0.1916, 0.6308, 0.1916, 0.6438, 0.1676, 0.6438, 0.2356, 0.661, 0.2117, 0.661, 0.2117, 0.6479, 0.2356, 0.6479, 0.1676, 0.6438, 0.1916, 0.6438, 0.1916, 0.6579, 0.1676, 0.6579, 0.2356, 0.6479, 0.2117, 0.6479, 0.2117, 0.6339, 0.2356, 0.6339, 0.1676, 0.6579, 0.1916, 0.6579, 0.1916, 0.6709, 0.1676, 0.6709, 0.2356, 0.6339, 0.2117, 0.6339, 0.2117, 0.6208, 0.2356, 0.6208, 0.1337, 0.6208, 0.1576, 0.6208, 0.1576, 0.6308, 0.1337, 0.6308, 3.725e-08, 0.6246, 0.02394, 0.6246, 0.02394, 0.6346, 2.608e-08, 0.6346, 0.1337, 0.6308, 0.1576, 0.6308, 0.1576, 0.6438, 0.1337, 0.6438, 2.608e-08, 0.6346, 0.02394, 0.6346, 0.02394, 0.6476, 0.0, 0.6476, 0.1337, 0.6438, 0.1576, 0.6438, 0.1576, 0.6579, 0.1337, 0.6579, 0.0, 0.6476, 0.02394, 0.6476, 0.02394, 0.6617, 1.118e-08, 0.6617, 0.1337, 0.6579, 0.1576, 0.6579, 0.1576, 0.6709, 0.1337, 0.6709])
me_cylinder_012.materials.append(mat_chrome)
me_cylinder_012.update()
me_cylinder_002 = bpy.data.meshes.new('Cylinder.002')
me_cylinder_002.from_pydata([(-0.01173, -0.00486, 0.0007088), (-0.01173, -0.00486, 0.6043)], [(1, 0)], [])
_uv = me_cylinder_002.uv_layers.new(name='UVMap')
_uv.uv.foreach_set('vector', [])
me_cylinder_002.update()

# ---- objects
ob_lamp_001 = bpy.data.objects.new('Lamp.001', me_cylinder_004)
ob_cylinder_003 = bpy.data.objects.new('Cylinder.003', me_cylinder_007)
ob_cylinder_006 = bpy.data.objects.new('Cylinder.006', me_cylinder_008)
ob_cylinder_007 = bpy.data.objects.new('Cylinder.007', me_cylinder_009)
ob_lamp_002 = bpy.data.objects.new('Lamp.002', me_cylinder_010)
ob_plane_001 = bpy.data.objects.new('Plane.001', me_plane_001)
ob_cylinder_008 = bpy.data.objects.new('Cylinder.008', me_cylinder_011)
ob_cylinder_009 = bpy.data.objects.new('Cylinder.009', me_cylinder_012)
ob_cylinder_001 = bpy.data.objects.new('Cylinder.001', me_cylinder_002)

# ---- transforms, parenting, visibility, modifiers, constraints
ob_lamp_001.location = (-0.0286, 0.0, 0.0009581)
ob_cylinder_003.location = (0.0, 0.307, 0.0)
ob_cylinder_006.location = (0.0, 0.307, 0.0)
ob_cylinder_007.location = (0.0, 0.307, 0.0)
ob_lamp_002.location = (0.0, 0.307, 0.0)
ob_plane_001.location = (0.0, 0.307, 0.0)
ob_cylinder_008.location = (0.0, 0.307, 0.0)
ob_cylinder_009.location = (0.0, 0.307, 0.0)
ob_cylinder_001.location = (0.0, 0.0, 0.0)

# ---- collection membership
col_collection.objects.link(ob_lamp_001)
col_backup_lamp.objects.link(ob_cylinder_003)
col_backup_lamp.objects.link(ob_cylinder_006)
col_backup_lamp.objects.link(ob_cylinder_007)
col_backup_lamp.objects.link(ob_lamp_002)
col_backup_lamp.objects.link(ob_plane_001)
col_backup_lamp.objects.link(ob_cylinder_008)
col_backup_lamp.objects.link(ob_cylinder_009)
col_backup_lamp.objects.link(ob_cylinder_001)
def _layer_coll(name, lc=None):
    lc = lc or bpy.context.view_layer.layer_collection
    for c in lc.children:
        if c.name == name: return c
        r = _layer_coll(name, c)
        if r: return r
_layer_coll('backup lamp').exclude = True

# ---- scene / render settings (as saved in the file)
scene.frame_start = 1; scene.frame_end = 250; scene.frame_set(1)
scene.render.engine = 'BLENDER_EEVEE_NEXT'
scene.cycles.sampling_pattern = 'TABULATED_SOBOL'
scene.cycles.use_light_tree = False
scene.view_settings.view_transform = 'Filmic'
bpy.context.view_layer.update()

# ---- added for rendering (the .blend has no active camera and no usable light): camera, sun
cam_auto = bpy.data.cameras.new('AutoCamera')
cam_auto.lens = 50.0
cam_auto.sensor_width = 36.0
cam_auto.clip_end = 1000.0
ob_auto_camera = bpy.data.objects.new('AutoCamera', cam_auto)
scene.collection.objects.link(ob_auto_camera)
ob_auto_camera.location = (0.700422, -0.731237, 0.793267)
ob_auto_camera.rotation_euler = (1.09748, -7.21219e-08, 0.694738)
scene.camera = ob_auto_camera
light_auto_sun = bpy.data.lights.new('AutoSun', 'SUN')
light_auto_sun.energy = 3.0
light_auto_sun.angle = 0.0523599
ob_auto_sun = bpy.data.objects.new('AutoSun', light_auto_sun)
scene.collection.objects.link(ob_auto_sun)
ob_auto_sun.rotation_euler = (0.872665, 0.174533, 0.523599)
bpy.context.view_layer.update()
